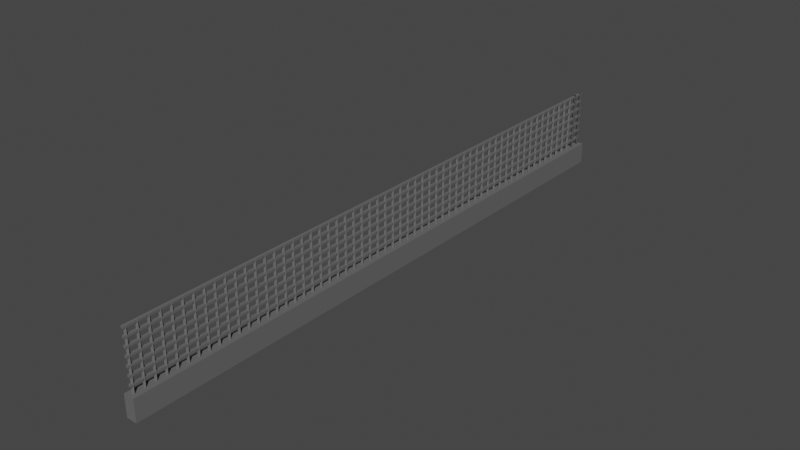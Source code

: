 # Source: kerites.blend  (saved by Blender 3.6.13; exported with 4.5.12 LTS)
import bpy
from mathutils import Matrix  # noqa: F401  (used for matrix-valued properties, if any)

bpy.ops.wm.read_factory_settings(use_empty=True)
scene = bpy.context.scene
scene.name = 'Scene'

# ---- collections
col_collection = bpy.data.collections.new('Collection'); scene.collection.children.link(col_collection)

# ---- materials (node trees are filled in below, after node groups)
mat_anyag = bpy.data.materials.new('Anyag')
mat_anyag.use_transparent_shadow = False
mat_anyag.diffuse_color = (0.1336, 0.1336, 0.1336, 1.0)

# ---- material node trees

# ---- world
world_world = bpy.data.worlds.new('World'); scene.world = world_world
world_world.use_nodes = True; world_world.node_tree.nodes.clear()
_N = world_world.node_tree.nodes; _L = world_world.node_tree.links
n0 = _N.new('ShaderNodeOutputWorld'); n0.name = 'World Output'; n0.location = (300, 300)
n1 = _N.new('ShaderNodeBackground'); n1.name = 'Background'; n1.location = (10, 300)
n1.inputs[0].default_value = (0.05088, 0.05088, 0.05088, 1.0)
_L.new(n1.outputs[0], n0.inputs[0])
n0.is_active_output = True
world_world.color = (0.05088, 0.05088, 0.05088)
world_world.use_sun_shadow = False
world_world.sun_shadow_jitter_overblur = 0.0

# ---- meshes
me_kocka = bpy.data.meshes.new('Kocka')
me_kocka.from_pydata([(-0.5121, -9.817, -0.524), (-0.5121, -9.817, 0.524), (-0.5121, 9.817, -0.524), (-0.5121, 9.817, 0.524), (0.5121, -9.817, -0.524), (0.5121, -9.817, 0.524), (0.5121, 9.817, -0.524), (0.5121, 9.817, 0.524)], [], [(0, 1, 3, 2), (2, 3, 7, 6), (6, 7, 5, 4), (4, 5, 1, 0), (2, 6, 4, 0), (7, 3, 1, 5)])
_uv = me_kocka.uv_layers.new(name='UVMap')
_uv.uv.foreach_set('vector', [0.375, 0.0, 0.625, 0.0, 0.625, 0.25, 0.375, 0.25, 0.375, 0.25, 0.625, 0.25, 0.625, 0.5, 0.375, 0.5, 0.375, 0.5, 0.625, 0.5, 0.625, 0.75, 0.375, 0.75, 0.375, 0.75, 0.625, 0.75, 0.625, 1.0, 0.375, 1.0, 0.125, 0.5, 0.375, 0.5, 0.375, 0.75, 0.125, 0.75, 0.625, 0.5, 0.875, 0.5, 0.875, 0.75, 0.625, 0.75])
me_kocka.materials.append(mat_anyag)
me_kocka.update()
me_kocka_002 = bpy.data.meshes.new('Kocka.002')
me_kocka_002.from_pydata([(-0.09934, -0.1213, -0.3016), (-0.09934, -0.1213, 0.3016), (-0.09934, 0.1213, -0.3016), (-0.09934, 0.1213, 0.3016), (0.09934, -0.1213, -0.3016), (0.09934, -0.1213, 0.3016), (0.09934, 0.1213, -0.3016), (0.09934, 0.1213, 0.3016)], [], [(0, 1, 3, 2), (2, 3, 7, 6), (6, 7, 5, 4), (4, 5, 1, 0), (2, 6, 4, 0), (7, 3, 1, 5)])
_uv = me_kocka_002.uv_layers.new(name='UVMap')
_uv.uv.foreach_set('vector', [0.375, 0.0, 0.625, 0.0, 0.625, 0.25, 0.375, 0.25, 0.375, 0.25, 0.625, 0.25, 0.625, 0.5, 0.375, 0.5, 0.375, 0.5, 0.625, 0.5, 0.625, 0.75, 0.375, 0.75, 0.375, 0.75, 0.625, 0.75, 0.625, 1.0, 0.375, 1.0, 0.125, 0.5, 0.375, 0.5, 0.375, 0.75, 0.125, 0.75, 0.625, 0.5, 0.875, 0.5, 0.875, 0.75, 0.625, 0.75])
me_kocka_002.materials.append(mat_anyag)
me_kocka_002.update()
me_kocka_006 = bpy.data.meshes.new('Kocka.006')
me_kocka_006.from_pydata([(-0.09934, -0.1213, -0.3016), (-0.09934, -0.1213, 0.3016), (-0.09934, 0.1213, -0.3016), (-0.09934, 0.1213, 0.3016), (0.09934, -0.1213, -0.3016), (0.09934, -0.1213, 0.3016), (0.09934, 0.1213, -0.3016), (0.09934, 0.1213, 0.3016)], [], [(0, 1, 3, 2), (2, 3, 7, 6), (6, 7, 5, 4), (4, 5, 1, 0), (2, 6, 4, 0), (7, 3, 1, 5)])
_uv = me_kocka_006.uv_layers.new(name='UVMap')
_uv.uv.foreach_set('vector', [0.375, 0.0, 0.625, 0.0, 0.625, 0.25, 0.375, 0.25, 0.375, 0.25, 0.625, 0.25, 0.625, 0.5, 0.375, 0.5, 0.375, 0.5, 0.625, 0.5, 0.625, 0.75, 0.375, 0.75, 0.375, 0.75, 0.625, 0.75, 0.625, 1.0, 0.375, 1.0, 0.125, 0.5, 0.375, 0.5, 0.375, 0.75, 0.125, 0.75, 0.625, 0.5, 0.875, 0.5, 0.875, 0.75, 0.625, 0.75])
me_kocka_006.materials.append(mat_anyag)
me_kocka_006.update()
me_kocka_007 = bpy.data.meshes.new('Kocka.007')
me_kocka_007.from_pydata([(-0.09934, -0.1213, -0.3016), (-0.09934, -0.1213, 0.3016), (-0.09934, 0.1213, -0.3016), (-0.09934, 0.1213, 0.3016), (0.09934, -0.1213, -0.3016), (0.09934, -0.1213, 0.3016), (0.09934, 0.1213, -0.3016), (0.09934, 0.1213, 0.3016)], [], [(0, 1, 3, 2), (2, 3, 7, 6), (6, 7, 5, 4), (4, 5, 1, 0), (2, 6, 4, 0), (7, 3, 1, 5)])
_uv = me_kocka_007.uv_layers.new(name='UVMap')
_uv.uv.foreach_set('vector', [0.375, 0.0, 0.625, 0.0, 0.625, 0.25, 0.375, 0.25, 0.375, 0.25, 0.625, 0.25, 0.625, 0.5, 0.375, 0.5, 0.375, 0.5, 0.625, 0.5, 0.625, 0.75, 0.375, 0.75, 0.375, 0.75, 0.625, 0.75, 0.625, 1.0, 0.375, 1.0, 0.125, 0.5, 0.375, 0.5, 0.375, 0.75, 0.125, 0.75, 0.625, 0.5, 0.875, 0.5, 0.875, 0.75, 0.625, 0.75])
me_kocka_007.materials.append(mat_anyag)
me_kocka_007.update()
me_kocka_008 = bpy.data.meshes.new('Kocka.008')
me_kocka_008.from_pydata([(-0.09934, -0.1213, -0.3016), (-0.09934, -0.1213, 0.3016), (-0.09934, 0.1213, -0.3016), (-0.09934, 0.1213, 0.3016), (0.09934, -0.1213, -0.3016), (0.09934, -0.1213, 0.3016), (0.09934, 0.1213, -0.3016), (0.09934, 0.1213, 0.3016)], [], [(0, 1, 3, 2), (2, 3, 7, 6), (6, 7, 5, 4), (4, 5, 1, 0), (2, 6, 4, 0), (7, 3, 1, 5)])
_uv = me_kocka_008.uv_layers.new(name='UVMap')
_uv.uv.foreach_set('vector', [0.375, 0.0, 0.625, 0.0, 0.625, 0.25, 0.375, 0.25, 0.375, 0.25, 0.625, 0.25, 0.625, 0.5, 0.375, 0.5, 0.375, 0.5, 0.625, 0.5, 0.625, 0.75, 0.375, 0.75, 0.375, 0.75, 0.625, 0.75, 0.625, 1.0, 0.375, 1.0, 0.125, 0.5, 0.375, 0.5, 0.375, 0.75, 0.125, 0.75, 0.625, 0.5, 0.875, 0.5, 0.875, 0.75, 0.625, 0.75])
me_kocka_008.materials.append(mat_anyag)
me_kocka_008.update()
me_kocka_010 = bpy.data.meshes.new('Kocka.010')
me_kocka_010.from_pydata([(-0.09934, -0.1213, -0.3016), (-0.09934, -0.1213, 0.3016), (-0.09934, 0.1213, -0.3016), (-0.09934, 0.1213, 0.3016), (0.09934, -0.1213, -0.3016), (0.09934, -0.1213, 0.3016), (0.09934, 0.1213, -0.3016), (0.09934, 0.1213, 0.3016)], [], [(0, 1, 3, 2), (2, 3, 7, 6), (6, 7, 5, 4), (4, 5, 1, 0), (2, 6, 4, 0), (7, 3, 1, 5)])
_uv = me_kocka_010.uv_layers.new(name='UVMap')
_uv.uv.foreach_set('vector', [0.375, 0.0, 0.625, 0.0, 0.625, 0.25, 0.375, 0.25, 0.375, 0.25, 0.625, 0.25, 0.625, 0.5, 0.375, 0.5, 0.375, 0.5, 0.625, 0.5, 0.625, 0.75, 0.375, 0.75, 0.375, 0.75, 0.625, 0.75, 0.625, 1.0, 0.375, 1.0, 0.125, 0.5, 0.375, 0.5, 0.375, 0.75, 0.125, 0.75, 0.625, 0.5, 0.875, 0.5, 0.875, 0.75, 0.625, 0.75])
me_kocka_010.materials.append(mat_anyag)
me_kocka_010.update()
me_kocka_011 = bpy.data.meshes.new('Kocka.011')
me_kocka_011.from_pydata([(-0.09934, -0.1213, -0.3016), (-0.09934, -0.1213, 0.3016), (-0.09934, 0.1213, -0.3016), (-0.09934, 0.1213, 0.3016), (0.09934, -0.1213, -0.3016), (0.09934, -0.1213, 0.3016), (0.09934, 0.1213, -0.3016), (0.09934, 0.1213, 0.3016)], [], [(0, 1, 3, 2), (2, 3, 7, 6), (6, 7, 5, 4), (4, 5, 1, 0), (2, 6, 4, 0), (7, 3, 1, 5)])
_uv = me_kocka_011.uv_layers.new(name='UVMap')
_uv.uv.foreach_set('vector', [0.375, 0.0, 0.625, 0.0, 0.625, 0.25, 0.375, 0.25, 0.375, 0.25, 0.625, 0.25, 0.625, 0.5, 0.375, 0.5, 0.375, 0.5, 0.625, 0.5, 0.625, 0.75, 0.375, 0.75, 0.375, 0.75, 0.625, 0.75, 0.625, 1.0, 0.375, 1.0, 0.125, 0.5, 0.375, 0.5, 0.375, 0.75, 0.125, 0.75, 0.625, 0.5, 0.875, 0.5, 0.875, 0.75, 0.625, 0.75])
me_kocka_011.materials.append(mat_anyag)
me_kocka_011.update()
me_kocka_012 = bpy.data.meshes.new('Kocka.012')
me_kocka_012.from_pydata([(-0.09934, -0.1213, -0.3016), (-0.09934, -0.1213, 0.3016), (-0.09934, 0.1213, -0.3016), (-0.09934, 0.1213, 0.3016), (0.09934, -0.1213, -0.3016), (0.09934, -0.1213, 0.3016), (0.09934, 0.1213, -0.3016), (0.09934, 0.1213, 0.3016)], [], [(0, 1, 3, 2), (2, 3, 7, 6), (6, 7, 5, 4), (4, 5, 1, 0), (2, 6, 4, 0), (7, 3, 1, 5)])
_uv = me_kocka_012.uv_layers.new(name='UVMap')
_uv.uv.foreach_set('vector', [0.375, 0.0, 0.625, 0.0, 0.625, 0.25, 0.375, 0.25, 0.375, 0.25, 0.625, 0.25, 0.625, 0.5, 0.375, 0.5, 0.375, 0.5, 0.625, 0.5, 0.625, 0.75, 0.375, 0.75, 0.375, 0.75, 0.625, 0.75, 0.625, 1.0, 0.375, 1.0, 0.125, 0.5, 0.375, 0.5, 0.375, 0.75, 0.125, 0.75, 0.625, 0.5, 0.875, 0.5, 0.875, 0.75, 0.625, 0.75])
me_kocka_012.materials.append(mat_anyag)
me_kocka_012.update()
me_kocka_013 = bpy.data.meshes.new('Kocka.013')
me_kocka_013.from_pydata([(-0.09934, -0.1213, -0.3016), (-0.09934, -0.1213, 0.3016), (-0.09934, 0.1213, -0.3016), (-0.09934, 0.1213, 0.3016), (0.09934, -0.1213, -0.3016), (0.09934, -0.1213, 0.3016), (0.09934, 0.1213, -0.3016), (0.09934, 0.1213, 0.3016)], [], [(0, 1, 3, 2), (2, 3, 7, 6), (6, 7, 5, 4), (4, 5, 1, 0), (2, 6, 4, 0), (7, 3, 1, 5)])
_uv = me_kocka_013.uv_layers.new(name='UVMap')
_uv.uv.foreach_set('vector', [0.375, 0.0, 0.625, 0.0, 0.625, 0.25, 0.375, 0.25, 0.375, 0.25, 0.625, 0.25, 0.625, 0.5, 0.375, 0.5, 0.375, 0.5, 0.625, 0.5, 0.625, 0.75, 0.375, 0.75, 0.375, 0.75, 0.625, 0.75, 0.625, 1.0, 0.375, 1.0, 0.125, 0.5, 0.375, 0.5, 0.375, 0.75, 0.125, 0.75, 0.625, 0.5, 0.875, 0.5, 0.875, 0.75, 0.625, 0.75])
me_kocka_013.materials.append(mat_anyag)
me_kocka_013.update()
me_kocka_014 = bpy.data.meshes.new('Kocka.014')
me_kocka_014.from_pydata([(-0.09934, -0.1213, -0.3016), (-0.09934, -0.1213, 0.3016), (-0.09934, 0.1213, -0.3016), (-0.09934, 0.1213, 0.3016), (0.09934, -0.1213, -0.3016), (0.09934, -0.1213, 0.3016), (0.09934, 0.1213, -0.3016), (0.09934, 0.1213, 0.3016)], [], [(0, 1, 3, 2), (2, 3, 7, 6), (6, 7, 5, 4), (4, 5, 1, 0), (2, 6, 4, 0), (7, 3, 1, 5)])
_uv = me_kocka_014.uv_layers.new(name='UVMap')
_uv.uv.foreach_set('vector', [0.375, 0.0, 0.625, 0.0, 0.625, 0.25, 0.375, 0.25, 0.375, 0.25, 0.625, 0.25, 0.625, 0.5, 0.375, 0.5, 0.375, 0.5, 0.625, 0.5, 0.625, 0.75, 0.375, 0.75, 0.375, 0.75, 0.625, 0.75, 0.625, 1.0, 0.375, 1.0, 0.125, 0.5, 0.375, 0.5, 0.375, 0.75, 0.125, 0.75, 0.625, 0.5, 0.875, 0.5, 0.875, 0.75, 0.625, 0.75])
me_kocka_014.materials.append(mat_anyag)
me_kocka_014.update()
me_kocka_015 = bpy.data.meshes.new('Kocka.015')
me_kocka_015.from_pydata([(-0.09934, -0.1213, -0.3016), (-0.09934, -0.1213, 0.3016), (-0.09934, 0.1213, -0.3016), (-0.09934, 0.1213, 0.3016), (0.09934, -0.1213, -0.3016), (0.09934, -0.1213, 0.3016), (0.09934, 0.1213, -0.3016), (0.09934, 0.1213, 0.3016)], [], [(0, 1, 3, 2), (2, 3, 7, 6), (6, 7, 5, 4), (4, 5, 1, 0), (2, 6, 4, 0), (7, 3, 1, 5)])
_uv = me_kocka_015.uv_layers.new(name='UVMap')
_uv.uv.foreach_set('vector', [0.375, 0.0, 0.625, 0.0, 0.625, 0.25, 0.375, 0.25, 0.375, 0.25, 0.625, 0.25, 0.625, 0.5, 0.375, 0.5, 0.375, 0.5, 0.625, 0.5, 0.625, 0.75, 0.375, 0.75, 0.375, 0.75, 0.625, 0.75, 0.625, 1.0, 0.375, 1.0, 0.125, 0.5, 0.375, 0.5, 0.375, 0.75, 0.125, 0.75, 0.625, 0.5, 0.875, 0.5, 0.875, 0.75, 0.625, 0.75])
me_kocka_015.materials.append(mat_anyag)
me_kocka_015.update()
me_kocka_016 = bpy.data.meshes.new('Kocka.016')
me_kocka_016.from_pydata([(-0.09934, -0.1213, -0.3016), (-0.09934, -0.1213, 0.3016), (-0.09934, 0.1213, -0.3016), (-0.09934, 0.1213, 0.3016), (0.09934, -0.1213, -0.3016), (0.09934, -0.1213, 0.3016), (0.09934, 0.1213, -0.3016), (0.09934, 0.1213, 0.3016)], [], [(0, 1, 3, 2), (2, 3, 7, 6), (6, 7, 5, 4), (4, 5, 1, 0), (2, 6, 4, 0), (7, 3, 1, 5)])
_uv = me_kocka_016.uv_layers.new(name='UVMap')
_uv.uv.foreach_set('vector', [0.375, 0.0, 0.625, 0.0, 0.625, 0.25, 0.375, 0.25, 0.375, 0.25, 0.625, 0.25, 0.625, 0.5, 0.375, 0.5, 0.375, 0.5, 0.625, 0.5, 0.625, 0.75, 0.375, 0.75, 0.375, 0.75, 0.625, 0.75, 0.625, 1.0, 0.375, 1.0, 0.125, 0.5, 0.375, 0.5, 0.375, 0.75, 0.125, 0.75, 0.625, 0.5, 0.875, 0.5, 0.875, 0.75, 0.625, 0.75])
me_kocka_016.materials.append(mat_anyag)
me_kocka_016.update()
me_kocka_017 = bpy.data.meshes.new('Kocka.017')
me_kocka_017.from_pydata([(-0.09934, -0.1213, -0.3016), (-0.09934, -0.1213, 0.3016), (-0.09934, 0.1213, -0.3016), (-0.09934, 0.1213, 0.3016), (0.09934, -0.1213, -0.3016), (0.09934, -0.1213, 0.3016), (0.09934, 0.1213, -0.3016), (0.09934, 0.1213, 0.3016)], [], [(0, 1, 3, 2), (2, 3, 7, 6), (6, 7, 5, 4), (4, 5, 1, 0), (2, 6, 4, 0), (7, 3, 1, 5)])
_uv = me_kocka_017.uv_layers.new(name='UVMap')
_uv.uv.foreach_set('vector', [0.375, 0.0, 0.625, 0.0, 0.625, 0.25, 0.375, 0.25, 0.375, 0.25, 0.625, 0.25, 0.625, 0.5, 0.375, 0.5, 0.375, 0.5, 0.625, 0.5, 0.625, 0.75, 0.375, 0.75, 0.375, 0.75, 0.625, 0.75, 0.625, 1.0, 0.375, 1.0, 0.125, 0.5, 0.375, 0.5, 0.375, 0.75, 0.125, 0.75, 0.625, 0.5, 0.875, 0.5, 0.875, 0.75, 0.625, 0.75])
me_kocka_017.materials.append(mat_anyag)
me_kocka_017.update()
me_kocka_018 = bpy.data.meshes.new('Kocka.018')
me_kocka_018.from_pydata([(-0.09934, -0.1213, -0.3016), (-0.09934, -0.1213, 0.3016), (-0.09934, 0.1213, -0.3016), (-0.09934, 0.1213, 0.3016), (0.09934, -0.1213, -0.3016), (0.09934, -0.1213, 0.3016), (0.09934, 0.1213, -0.3016), (0.09934, 0.1213, 0.3016)], [], [(0, 1, 3, 2), (2, 3, 7, 6), (6, 7, 5, 4), (4, 5, 1, 0), (2, 6, 4, 0), (7, 3, 1, 5)])
_uv = me_kocka_018.uv_layers.new(name='UVMap')
_uv.uv.foreach_set('vector', [0.375, 0.0, 0.625, 0.0, 0.625, 0.25, 0.375, 0.25, 0.375, 0.25, 0.625, 0.25, 0.625, 0.5, 0.375, 0.5, 0.375, 0.5, 0.625, 0.5, 0.625, 0.75, 0.375, 0.75, 0.375, 0.75, 0.625, 0.75, 0.625, 1.0, 0.375, 1.0, 0.125, 0.5, 0.375, 0.5, 0.375, 0.75, 0.125, 0.75, 0.625, 0.5, 0.875, 0.5, 0.875, 0.75, 0.625, 0.75])
me_kocka_018.materials.append(mat_anyag)
me_kocka_018.update()
me_kocka_019 = bpy.data.meshes.new('Kocka.019')
me_kocka_019.from_pydata([(-0.09934, -0.1213, -0.3016), (-0.09934, -0.1213, 0.3016), (-0.09934, 0.1213, -0.3016), (-0.09934, 0.1213, 0.3016), (0.09934, -0.1213, -0.3016), (0.09934, -0.1213, 0.3016), (0.09934, 0.1213, -0.3016), (0.09934, 0.1213, 0.3016)], [], [(0, 1, 3, 2), (2, 3, 7, 6), (6, 7, 5, 4), (4, 5, 1, 0), (2, 6, 4, 0), (7, 3, 1, 5)])
_uv = me_kocka_019.uv_layers.new(name='UVMap')
_uv.uv.foreach_set('vector', [0.375, 0.0, 0.625, 0.0, 0.625, 0.25, 0.375, 0.25, 0.375, 0.25, 0.625, 0.25, 0.625, 0.5, 0.375, 0.5, 0.375, 0.5, 0.625, 0.5, 0.625, 0.75, 0.375, 0.75, 0.375, 0.75, 0.625, 0.75, 0.625, 1.0, 0.375, 1.0, 0.125, 0.5, 0.375, 0.5, 0.375, 0.75, 0.125, 0.75, 0.625, 0.5, 0.875, 0.5, 0.875, 0.75, 0.625, 0.75])
me_kocka_019.materials.append(mat_anyag)
me_kocka_019.update()
me_kocka_020 = bpy.data.meshes.new('Kocka.020')
me_kocka_020.from_pydata([(-0.09934, -0.1213, -0.3016), (-0.09934, -0.1213, 0.3016), (-0.09934, 0.1213, -0.3016), (-0.09934, 0.1213, 0.3016), (0.09934, -0.1213, -0.3016), (0.09934, -0.1213, 0.3016), (0.09934, 0.1213, -0.3016), (0.09934, 0.1213, 0.3016)], [], [(0, 1, 3, 2), (2, 3, 7, 6), (6, 7, 5, 4), (4, 5, 1, 0), (2, 6, 4, 0), (7, 3, 1, 5)])
_uv = me_kocka_020.uv_layers.new(name='UVMap')
_uv.uv.foreach_set('vector', [0.375, 0.0, 0.625, 0.0, 0.625, 0.25, 0.375, 0.25, 0.375, 0.25, 0.625, 0.25, 0.625, 0.5, 0.375, 0.5, 0.375, 0.5, 0.625, 0.5, 0.625, 0.75, 0.375, 0.75, 0.375, 0.75, 0.625, 0.75, 0.625, 1.0, 0.375, 1.0, 0.125, 0.5, 0.375, 0.5, 0.375, 0.75, 0.125, 0.75, 0.625, 0.5, 0.875, 0.5, 0.875, 0.75, 0.625, 0.75])
me_kocka_020.materials.append(mat_anyag)
me_kocka_020.update()
me_kocka_021 = bpy.data.meshes.new('Kocka.021')
me_kocka_021.from_pydata([(-0.09934, -0.1213, -0.3016), (-0.09934, -0.1213, 0.3016), (-0.09934, 0.1213, -0.3016), (-0.09934, 0.1213, 0.3016), (0.09934, -0.1213, -0.3016), (0.09934, -0.1213, 0.3016), (0.09934, 0.1213, -0.3016), (0.09934, 0.1213, 0.3016)], [], [(0, 1, 3, 2), (2, 3, 7, 6), (6, 7, 5, 4), (4, 5, 1, 0), (2, 6, 4, 0), (7, 3, 1, 5)])
_uv = me_kocka_021.uv_layers.new(name='UVMap')
_uv.uv.foreach_set('vector', [0.375, 0.0, 0.625, 0.0, 0.625, 0.25, 0.375, 0.25, 0.375, 0.25, 0.625, 0.25, 0.625, 0.5, 0.375, 0.5, 0.375, 0.5, 0.625, 0.5, 0.625, 0.75, 0.375, 0.75, 0.375, 0.75, 0.625, 0.75, 0.625, 1.0, 0.375, 1.0, 0.125, 0.5, 0.375, 0.5, 0.375, 0.75, 0.125, 0.75, 0.625, 0.5, 0.875, 0.5, 0.875, 0.75, 0.625, 0.75])
me_kocka_021.materials.append(mat_anyag)
me_kocka_021.update()
me_kocka_022 = bpy.data.meshes.new('Kocka.022')
me_kocka_022.from_pydata([(-0.09934, -0.1213, -0.3016), (-0.09934, -0.1213, 0.3016), (-0.09934, 0.1213, -0.3016), (-0.09934, 0.1213, 0.3016), (0.09934, -0.1213, -0.3016), (0.09934, -0.1213, 0.3016), (0.09934, 0.1213, -0.3016), (0.09934, 0.1213, 0.3016)], [], [(0, 1, 3, 2), (2, 3, 7, 6), (6, 7, 5, 4), (4, 5, 1, 0), (2, 6, 4, 0), (7, 3, 1, 5)])
_uv = me_kocka_022.uv_layers.new(name='UVMap')
_uv.uv.foreach_set('vector', [0.375, 0.0, 0.625, 0.0, 0.625, 0.25, 0.375, 0.25, 0.375, 0.25, 0.625, 0.25, 0.625, 0.5, 0.375, 0.5, 0.375, 0.5, 0.625, 0.5, 0.625, 0.75, 0.375, 0.75, 0.375, 0.75, 0.625, 0.75, 0.625, 1.0, 0.375, 1.0, 0.125, 0.5, 0.375, 0.5, 0.375, 0.75, 0.125, 0.75, 0.625, 0.5, 0.875, 0.5, 0.875, 0.75, 0.625, 0.75])
me_kocka_022.materials.append(mat_anyag)
me_kocka_022.update()
me_kocka_023 = bpy.data.meshes.new('Kocka.023')
me_kocka_023.from_pydata([(-0.09934, -0.1213, -0.3016), (-0.09934, -0.1213, 0.3016), (-0.09934, 0.1213, -0.3016), (-0.09934, 0.1213, 0.3016), (0.09934, -0.1213, -0.3016), (0.09934, -0.1213, 0.3016), (0.09934, 0.1213, -0.3016), (0.09934, 0.1213, 0.3016)], [], [(0, 1, 3, 2), (2, 3, 7, 6), (6, 7, 5, 4), (4, 5, 1, 0), (2, 6, 4, 0), (7, 3, 1, 5)])
_uv = me_kocka_023.uv_layers.new(name='UVMap')
_uv.uv.foreach_set('vector', [0.375, 0.0, 0.625, 0.0, 0.625, 0.25, 0.375, 0.25, 0.375, 0.25, 0.625, 0.25, 0.625, 0.5, 0.375, 0.5, 0.375, 0.5, 0.625, 0.5, 0.625, 0.75, 0.375, 0.75, 0.375, 0.75, 0.625, 0.75, 0.625, 1.0, 0.375, 1.0, 0.125, 0.5, 0.375, 0.5, 0.375, 0.75, 0.125, 0.75, 0.625, 0.5, 0.875, 0.5, 0.875, 0.75, 0.625, 0.75])
me_kocka_023.materials.append(mat_anyag)
me_kocka_023.update()
me_kocka_024 = bpy.data.meshes.new('Kocka.024')
me_kocka_024.from_pydata([(-0.09934, -0.1213, -0.3016), (-0.09934, -0.1213, 0.3016), (-0.09934, 0.1213, -0.3016), (-0.09934, 0.1213, 0.3016), (0.09934, -0.1213, -0.3016), (0.09934, -0.1213, 0.3016), (0.09934, 0.1213, -0.3016), (0.09934, 0.1213, 0.3016)], [], [(0, 1, 3, 2), (2, 3, 7, 6), (6, 7, 5, 4), (4, 5, 1, 0), (2, 6, 4, 0), (7, 3, 1, 5)])
_uv = me_kocka_024.uv_layers.new(name='UVMap')
_uv.uv.foreach_set('vector', [0.375, 0.0, 0.625, 0.0, 0.625, 0.25, 0.375, 0.25, 0.375, 0.25, 0.625, 0.25, 0.625, 0.5, 0.375, 0.5, 0.375, 0.5, 0.625, 0.5, 0.625, 0.75, 0.375, 0.75, 0.375, 0.75, 0.625, 0.75, 0.625, 1.0, 0.375, 1.0, 0.125, 0.5, 0.375, 0.5, 0.375, 0.75, 0.125, 0.75, 0.625, 0.5, 0.875, 0.5, 0.875, 0.75, 0.625, 0.75])
me_kocka_024.materials.append(mat_anyag)
me_kocka_024.update()
me_kocka_025 = bpy.data.meshes.new('Kocka.025')
me_kocka_025.from_pydata([(-0.09934, -0.1213, -0.3016), (-0.09934, -0.1213, 0.3016), (-0.09934, 0.1213, -0.3016), (-0.09934, 0.1213, 0.3016), (0.09934, -0.1213, -0.3016), (0.09934, -0.1213, 0.3016), (0.09934, 0.1213, -0.3016), (0.09934, 0.1213, 0.3016)], [], [(0, 1, 3, 2), (2, 3, 7, 6), (6, 7, 5, 4), (4, 5, 1, 0), (2, 6, 4, 0), (7, 3, 1, 5)])
_uv = me_kocka_025.uv_layers.new(name='UVMap')
_uv.uv.foreach_set('vector', [0.375, 0.0, 0.625, 0.0, 0.625, 0.25, 0.375, 0.25, 0.375, 0.25, 0.625, 0.25, 0.625, 0.5, 0.375, 0.5, 0.375, 0.5, 0.625, 0.5, 0.625, 0.75, 0.375, 0.75, 0.375, 0.75, 0.625, 0.75, 0.625, 1.0, 0.375, 1.0, 0.125, 0.5, 0.375, 0.5, 0.375, 0.75, 0.125, 0.75, 0.625, 0.5, 0.875, 0.5, 0.875, 0.75, 0.625, 0.75])
me_kocka_025.materials.append(mat_anyag)
me_kocka_025.update()
me_kocka_026 = bpy.data.meshes.new('Kocka.026')
me_kocka_026.from_pydata([(-0.09934, -0.1213, -0.3016), (-0.09934, -0.1213, 0.3016), (-0.09934, 0.1213, -0.3016), (-0.09934, 0.1213, 0.3016), (0.09934, -0.1213, -0.3016), (0.09934, -0.1213, 0.3016), (0.09934, 0.1213, -0.3016), (0.09934, 0.1213, 0.3016)], [], [(0, 1, 3, 2), (2, 3, 7, 6), (6, 7, 5, 4), (4, 5, 1, 0), (2, 6, 4, 0), (7, 3, 1, 5)])
_uv = me_kocka_026.uv_layers.new(name='UVMap')
_uv.uv.foreach_set('vector', [0.375, 0.0, 0.625, 0.0, 0.625, 0.25, 0.375, 0.25, 0.375, 0.25, 0.625, 0.25, 0.625, 0.5, 0.375, 0.5, 0.375, 0.5, 0.625, 0.5, 0.625, 0.75, 0.375, 0.75, 0.375, 0.75, 0.625, 0.75, 0.625, 1.0, 0.375, 1.0, 0.125, 0.5, 0.375, 0.5, 0.375, 0.75, 0.125, 0.75, 0.625, 0.5, 0.875, 0.5, 0.875, 0.75, 0.625, 0.75])
me_kocka_026.materials.append(mat_anyag)
me_kocka_026.update()
me_kocka_027 = bpy.data.meshes.new('Kocka.027')
me_kocka_027.from_pydata([(-0.09934, -0.1213, -0.3016), (-0.09934, -0.1213, 0.3016), (-0.09934, 0.1213, -0.3016), (-0.09934, 0.1213, 0.3016), (0.09934, -0.1213, -0.3016), (0.09934, -0.1213, 0.3016), (0.09934, 0.1213, -0.3016), (0.09934, 0.1213, 0.3016)], [], [(0, 1, 3, 2), (2, 3, 7, 6), (6, 7, 5, 4), (4, 5, 1, 0), (2, 6, 4, 0), (7, 3, 1, 5)])
_uv = me_kocka_027.uv_layers.new(name='UVMap')
_uv.uv.foreach_set('vector', [0.375, 0.0, 0.625, 0.0, 0.625, 0.25, 0.375, 0.25, 0.375, 0.25, 0.625, 0.25, 0.625, 0.5, 0.375, 0.5, 0.375, 0.5, 0.625, 0.5, 0.625, 0.75, 0.375, 0.75, 0.375, 0.75, 0.625, 0.75, 0.625, 1.0, 0.375, 1.0, 0.125, 0.5, 0.375, 0.5, 0.375, 0.75, 0.125, 0.75, 0.625, 0.5, 0.875, 0.5, 0.875, 0.75, 0.625, 0.75])
me_kocka_027.materials.append(mat_anyag)
me_kocka_027.update()
me_kocka_028 = bpy.data.meshes.new('Kocka.028')
me_kocka_028.from_pydata([(-0.09934, -0.1213, -0.3016), (-0.09934, -0.1213, 0.3016), (-0.09934, 0.1213, -0.3016), (-0.09934, 0.1213, 0.3016), (0.09934, -0.1213, -0.3016), (0.09934, -0.1213, 0.3016), (0.09934, 0.1213, -0.3016), (0.09934, 0.1213, 0.3016)], [], [(0, 1, 3, 2), (2, 3, 7, 6), (6, 7, 5, 4), (4, 5, 1, 0), (2, 6, 4, 0), (7, 3, 1, 5)])
_uv = me_kocka_028.uv_layers.new(name='UVMap')
_uv.uv.foreach_set('vector', [0.375, 0.0, 0.625, 0.0, 0.625, 0.25, 0.375, 0.25, 0.375, 0.25, 0.625, 0.25, 0.625, 0.5, 0.375, 0.5, 0.375, 0.5, 0.625, 0.5, 0.625, 0.75, 0.375, 0.75, 0.375, 0.75, 0.625, 0.75, 0.625, 1.0, 0.375, 1.0, 0.125, 0.5, 0.375, 0.5, 0.375, 0.75, 0.125, 0.75, 0.625, 0.5, 0.875, 0.5, 0.875, 0.75, 0.625, 0.75])
me_kocka_028.materials.append(mat_anyag)
me_kocka_028.update()
me_kocka_029 = bpy.data.meshes.new('Kocka.029')
me_kocka_029.from_pydata([(-0.09934, -0.1213, -0.3016), (-0.09934, -0.1213, 0.3016), (-0.09934, 0.1213, -0.3016), (-0.09934, 0.1213, 0.3016), (0.09934, -0.1213, -0.3016), (0.09934, -0.1213, 0.3016), (0.09934, 0.1213, -0.3016), (0.09934, 0.1213, 0.3016)], [], [(0, 1, 3, 2), (2, 3, 7, 6), (6, 7, 5, 4), (4, 5, 1, 0), (2, 6, 4, 0), (7, 3, 1, 5)])
_uv = me_kocka_029.uv_layers.new(name='UVMap')
_uv.uv.foreach_set('vector', [0.375, 0.0, 0.625, 0.0, 0.625, 0.25, 0.375, 0.25, 0.375, 0.25, 0.625, 0.25, 0.625, 0.5, 0.375, 0.5, 0.375, 0.5, 0.625, 0.5, 0.625, 0.75, 0.375, 0.75, 0.375, 0.75, 0.625, 0.75, 0.625, 1.0, 0.375, 1.0, 0.125, 0.5, 0.375, 0.5, 0.375, 0.75, 0.125, 0.75, 0.625, 0.5, 0.875, 0.5, 0.875, 0.75, 0.625, 0.75])
me_kocka_029.materials.append(mat_anyag)
me_kocka_029.update()
me_kocka_031 = bpy.data.meshes.new('Kocka.031')
me_kocka_031.from_pydata([(-0.09934, -0.1213, -0.3016), (-0.09934, -0.1213, 0.3016), (-0.09934, 0.1213, -0.3016), (-0.09934, 0.1213, 0.3016), (0.09934, -0.1213, -0.3016), (0.09934, -0.1213, 0.3016), (0.09934, 0.1213, -0.3016), (0.09934, 0.1213, 0.3016)], [], [(0, 1, 3, 2), (2, 3, 7, 6), (6, 7, 5, 4), (4, 5, 1, 0), (2, 6, 4, 0), (7, 3, 1, 5)])
_uv = me_kocka_031.uv_layers.new(name='UVMap')
_uv.uv.foreach_set('vector', [0.375, 0.0, 0.625, 0.0, 0.625, 0.25, 0.375, 0.25, 0.375, 0.25, 0.625, 0.25, 0.625, 0.5, 0.375, 0.5, 0.375, 0.5, 0.625, 0.5, 0.625, 0.75, 0.375, 0.75, 0.375, 0.75, 0.625, 0.75, 0.625, 1.0, 0.375, 1.0, 0.125, 0.5, 0.375, 0.5, 0.375, 0.75, 0.125, 0.75, 0.625, 0.5, 0.875, 0.5, 0.875, 0.75, 0.625, 0.75])
me_kocka_031.materials.append(mat_anyag)
me_kocka_031.update()
me_kocka_032 = bpy.data.meshes.new('Kocka.032')
me_kocka_032.from_pydata([(-0.09934, -0.1213, -0.3016), (-0.09934, -0.1213, 0.3016), (-0.09934, 0.1213, -0.3016), (-0.09934, 0.1213, 0.3016), (0.09934, -0.1213, -0.3016), (0.09934, -0.1213, 0.3016), (0.09934, 0.1213, -0.3016), (0.09934, 0.1213, 0.3016)], [], [(0, 1, 3, 2), (2, 3, 7, 6), (6, 7, 5, 4), (4, 5, 1, 0), (2, 6, 4, 0), (7, 3, 1, 5)])
_uv = me_kocka_032.uv_layers.new(name='UVMap')
_uv.uv.foreach_set('vector', [0.375, 0.0, 0.625, 0.0, 0.625, 0.25, 0.375, 0.25, 0.375, 0.25, 0.625, 0.25, 0.625, 0.5, 0.375, 0.5, 0.375, 0.5, 0.625, 0.5, 0.625, 0.75, 0.375, 0.75, 0.375, 0.75, 0.625, 0.75, 0.625, 1.0, 0.375, 1.0, 0.125, 0.5, 0.375, 0.5, 0.375, 0.75, 0.125, 0.75, 0.625, 0.5, 0.875, 0.5, 0.875, 0.75, 0.625, 0.75])
me_kocka_032.materials.append(mat_anyag)
me_kocka_032.update()
me_kocka_033 = bpy.data.meshes.new('Kocka.033')
me_kocka_033.from_pydata([(-0.09934, -0.1213, -0.3016), (-0.09934, -0.1213, 0.3016), (-0.09934, 0.1213, -0.3016), (-0.09934, 0.1213, 0.3016), (0.09934, -0.1213, -0.3016), (0.09934, -0.1213, 0.3016), (0.09934, 0.1213, -0.3016), (0.09934, 0.1213, 0.3016)], [], [(0, 1, 3, 2), (2, 3, 7, 6), (6, 7, 5, 4), (4, 5, 1, 0), (2, 6, 4, 0), (7, 3, 1, 5)])
_uv = me_kocka_033.uv_layers.new(name='UVMap')
_uv.uv.foreach_set('vector', [0.375, 0.0, 0.625, 0.0, 0.625, 0.25, 0.375, 0.25, 0.375, 0.25, 0.625, 0.25, 0.625, 0.5, 0.375, 0.5, 0.375, 0.5, 0.625, 0.5, 0.625, 0.75, 0.375, 0.75, 0.375, 0.75, 0.625, 0.75, 0.625, 1.0, 0.375, 1.0, 0.125, 0.5, 0.375, 0.5, 0.375, 0.75, 0.125, 0.75, 0.625, 0.5, 0.875, 0.5, 0.875, 0.75, 0.625, 0.75])
me_kocka_033.materials.append(mat_anyag)
me_kocka_033.update()
me_kocka_034 = bpy.data.meshes.new('Kocka.034')
me_kocka_034.from_pydata([(-0.09934, -0.1213, -0.3016), (-0.09934, -0.1213, 0.3016), (-0.09934, 0.1213, -0.3016), (-0.09934, 0.1213, 0.3016), (0.09934, -0.1213, -0.3016), (0.09934, -0.1213, 0.3016), (0.09934, 0.1213, -0.3016), (0.09934, 0.1213, 0.3016)], [], [(0, 1, 3, 2), (2, 3, 7, 6), (6, 7, 5, 4), (4, 5, 1, 0), (2, 6, 4, 0), (7, 3, 1, 5)])
_uv = me_kocka_034.uv_layers.new(name='UVMap')
_uv.uv.foreach_set('vector', [0.375, 0.0, 0.625, 0.0, 0.625, 0.25, 0.375, 0.25, 0.375, 0.25, 0.625, 0.25, 0.625, 0.5, 0.375, 0.5, 0.375, 0.5, 0.625, 0.5, 0.625, 0.75, 0.375, 0.75, 0.375, 0.75, 0.625, 0.75, 0.625, 1.0, 0.375, 1.0, 0.125, 0.5, 0.375, 0.5, 0.375, 0.75, 0.125, 0.75, 0.625, 0.5, 0.875, 0.5, 0.875, 0.75, 0.625, 0.75])
me_kocka_034.materials.append(mat_anyag)
me_kocka_034.update()
me_kocka_035 = bpy.data.meshes.new('Kocka.035')
me_kocka_035.from_pydata([(-0.09934, -0.1213, -0.3016), (-0.09934, -0.1213, 0.3016), (-0.09934, 0.1213, -0.3016), (-0.09934, 0.1213, 0.3016), (0.09934, -0.1213, -0.3016), (0.09934, -0.1213, 0.3016), (0.09934, 0.1213, -0.3016), (0.09934, 0.1213, 0.3016)], [], [(0, 1, 3, 2), (2, 3, 7, 6), (6, 7, 5, 4), (4, 5, 1, 0), (2, 6, 4, 0), (7, 3, 1, 5)])
_uv = me_kocka_035.uv_layers.new(name='UVMap')
_uv.uv.foreach_set('vector', [0.375, 0.0, 0.625, 0.0, 0.625, 0.25, 0.375, 0.25, 0.375, 0.25, 0.625, 0.25, 0.625, 0.5, 0.375, 0.5, 0.375, 0.5, 0.625, 0.5, 0.625, 0.75, 0.375, 0.75, 0.375, 0.75, 0.625, 0.75, 0.625, 1.0, 0.375, 1.0, 0.125, 0.5, 0.375, 0.5, 0.375, 0.75, 0.125, 0.75, 0.625, 0.5, 0.875, 0.5, 0.875, 0.75, 0.625, 0.75])
me_kocka_035.materials.append(mat_anyag)
me_kocka_035.update()
me_kocka_036 = bpy.data.meshes.new('Kocka.036')
me_kocka_036.from_pydata([(-0.09934, -0.1213, -0.3016), (-0.09934, -0.1213, 0.3016), (-0.09934, 0.1213, -0.3016), (-0.09934, 0.1213, 0.3016), (0.09934, -0.1213, -0.3016), (0.09934, -0.1213, 0.3016), (0.09934, 0.1213, -0.3016), (0.09934, 0.1213, 0.3016)], [], [(0, 1, 3, 2), (2, 3, 7, 6), (6, 7, 5, 4), (4, 5, 1, 0), (2, 6, 4, 0), (7, 3, 1, 5)])
_uv = me_kocka_036.uv_layers.new(name='UVMap')
_uv.uv.foreach_set('vector', [0.375, 0.0, 0.625, 0.0, 0.625, 0.25, 0.375, 0.25, 0.375, 0.25, 0.625, 0.25, 0.625, 0.5, 0.375, 0.5, 0.375, 0.5, 0.625, 0.5, 0.625, 0.75, 0.375, 0.75, 0.375, 0.75, 0.625, 0.75, 0.625, 1.0, 0.375, 1.0, 0.125, 0.5, 0.375, 0.5, 0.375, 0.75, 0.125, 0.75, 0.625, 0.5, 0.875, 0.5, 0.875, 0.75, 0.625, 0.75])
me_kocka_036.materials.append(mat_anyag)
me_kocka_036.update()
me_kocka_037 = bpy.data.meshes.new('Kocka.037')
me_kocka_037.from_pydata([(-0.09934, -0.1213, -0.3016), (-0.09934, -0.1213, 0.3016), (-0.09934, 0.1213, -0.3016), (-0.09934, 0.1213, 0.3016), (0.09934, -0.1213, -0.3016), (0.09934, -0.1213, 0.3016), (0.09934, 0.1213, -0.3016), (0.09934, 0.1213, 0.3016)], [], [(0, 1, 3, 2), (2, 3, 7, 6), (6, 7, 5, 4), (4, 5, 1, 0), (2, 6, 4, 0), (7, 3, 1, 5)])
_uv = me_kocka_037.uv_layers.new(name='UVMap')
_uv.uv.foreach_set('vector', [0.375, 0.0, 0.625, 0.0, 0.625, 0.25, 0.375, 0.25, 0.375, 0.25, 0.625, 0.25, 0.625, 0.5, 0.375, 0.5, 0.375, 0.5, 0.625, 0.5, 0.625, 0.75, 0.375, 0.75, 0.375, 0.75, 0.625, 0.75, 0.625, 1.0, 0.375, 1.0, 0.125, 0.5, 0.375, 0.5, 0.375, 0.75, 0.125, 0.75, 0.625, 0.5, 0.875, 0.5, 0.875, 0.75, 0.625, 0.75])
me_kocka_037.materials.append(mat_anyag)
me_kocka_037.update()
me_kocka_038 = bpy.data.meshes.new('Kocka.038')
me_kocka_038.from_pydata([(-0.09934, -0.1213, -0.3016), (-0.09934, -0.1213, 0.3016), (-0.09934, 0.1213, -0.3016), (-0.09934, 0.1213, 0.3016), (0.09934, -0.1213, -0.3016), (0.09934, -0.1213, 0.3016), (0.09934, 0.1213, -0.3016), (0.09934, 0.1213, 0.3016)], [], [(0, 1, 3, 2), (2, 3, 7, 6), (6, 7, 5, 4), (4, 5, 1, 0), (2, 6, 4, 0), (7, 3, 1, 5)])
_uv = me_kocka_038.uv_layers.new(name='UVMap')
_uv.uv.foreach_set('vector', [0.375, 0.0, 0.625, 0.0, 0.625, 0.25, 0.375, 0.25, 0.375, 0.25, 0.625, 0.25, 0.625, 0.5, 0.375, 0.5, 0.375, 0.5, 0.625, 0.5, 0.625, 0.75, 0.375, 0.75, 0.375, 0.75, 0.625, 0.75, 0.625, 1.0, 0.375, 1.0, 0.125, 0.5, 0.375, 0.5, 0.375, 0.75, 0.125, 0.75, 0.625, 0.5, 0.875, 0.5, 0.875, 0.75, 0.625, 0.75])
me_kocka_038.materials.append(mat_anyag)
me_kocka_038.update()
me_kocka_039 = bpy.data.meshes.new('Kocka.039')
me_kocka_039.from_pydata([(-0.09934, -0.1213, -0.3016), (-0.09934, -0.1213, 0.3016), (-0.09934, 0.1213, -0.3016), (-0.09934, 0.1213, 0.3016), (0.09934, -0.1213, -0.3016), (0.09934, -0.1213, 0.3016), (0.09934, 0.1213, -0.3016), (0.09934, 0.1213, 0.3016)], [], [(0, 1, 3, 2), (2, 3, 7, 6), (6, 7, 5, 4), (4, 5, 1, 0), (2, 6, 4, 0), (7, 3, 1, 5)])
_uv = me_kocka_039.uv_layers.new(name='UVMap')
_uv.uv.foreach_set('vector', [0.375, 0.0, 0.625, 0.0, 0.625, 0.25, 0.375, 0.25, 0.375, 0.25, 0.625, 0.25, 0.625, 0.5, 0.375, 0.5, 0.375, 0.5, 0.625, 0.5, 0.625, 0.75, 0.375, 0.75, 0.375, 0.75, 0.625, 0.75, 0.625, 1.0, 0.375, 1.0, 0.125, 0.5, 0.375, 0.5, 0.375, 0.75, 0.125, 0.75, 0.625, 0.5, 0.875, 0.5, 0.875, 0.75, 0.625, 0.75])
me_kocka_039.materials.append(mat_anyag)
me_kocka_039.update()
me_kocka_040 = bpy.data.meshes.new('Kocka.040')
me_kocka_040.from_pydata([(-0.09934, -0.1213, -0.3016), (-0.09934, -0.1213, 0.3016), (-0.09934, 0.1213, -0.3016), (-0.09934, 0.1213, 0.3016), (0.09934, -0.1213, -0.3016), (0.09934, -0.1213, 0.3016), (0.09934, 0.1213, -0.3016), (0.09934, 0.1213, 0.3016)], [], [(0, 1, 3, 2), (2, 3, 7, 6), (6, 7, 5, 4), (4, 5, 1, 0), (2, 6, 4, 0), (7, 3, 1, 5)])
_uv = me_kocka_040.uv_layers.new(name='UVMap')
_uv.uv.foreach_set('vector', [0.375, 0.0, 0.625, 0.0, 0.625, 0.25, 0.375, 0.25, 0.375, 0.25, 0.625, 0.25, 0.625, 0.5, 0.375, 0.5, 0.375, 0.5, 0.625, 0.5, 0.625, 0.75, 0.375, 0.75, 0.375, 0.75, 0.625, 0.75, 0.625, 1.0, 0.375, 1.0, 0.125, 0.5, 0.375, 0.5, 0.375, 0.75, 0.125, 0.75, 0.625, 0.5, 0.875, 0.5, 0.875, 0.75, 0.625, 0.75])
me_kocka_040.materials.append(mat_anyag)
me_kocka_040.update()
me_kocka_041 = bpy.data.meshes.new('Kocka.041')
me_kocka_041.from_pydata([(-0.09934, -0.1213, -0.3016), (-0.09934, -0.1213, 0.3016), (-0.09934, 0.1213, -0.3016), (-0.09934, 0.1213, 0.3016), (0.09934, -0.1213, -0.3016), (0.09934, -0.1213, 0.3016), (0.09934, 0.1213, -0.3016), (0.09934, 0.1213, 0.3016)], [], [(0, 1, 3, 2), (2, 3, 7, 6), (6, 7, 5, 4), (4, 5, 1, 0), (2, 6, 4, 0), (7, 3, 1, 5)])
_uv = me_kocka_041.uv_layers.new(name='UVMap')
_uv.uv.foreach_set('vector', [0.375, 0.0, 0.625, 0.0, 0.625, 0.25, 0.375, 0.25, 0.375, 0.25, 0.625, 0.25, 0.625, 0.5, 0.375, 0.5, 0.375, 0.5, 0.625, 0.5, 0.625, 0.75, 0.375, 0.75, 0.375, 0.75, 0.625, 0.75, 0.625, 1.0, 0.375, 1.0, 0.125, 0.5, 0.375, 0.5, 0.375, 0.75, 0.125, 0.75, 0.625, 0.5, 0.875, 0.5, 0.875, 0.75, 0.625, 0.75])
me_kocka_041.materials.append(mat_anyag)
me_kocka_041.update()
me_kocka_042 = bpy.data.meshes.new('Kocka.042')
me_kocka_042.from_pydata([(-0.09934, -0.1213, -0.3016), (-0.09934, -0.1213, 0.3016), (-0.09934, 0.1213, -0.3016), (-0.09934, 0.1213, 0.3016), (0.09934, -0.1213, -0.3016), (0.09934, -0.1213, 0.3016), (0.09934, 0.1213, -0.3016), (0.09934, 0.1213, 0.3016)], [], [(0, 1, 3, 2), (2, 3, 7, 6), (6, 7, 5, 4), (4, 5, 1, 0), (2, 6, 4, 0), (7, 3, 1, 5)])
_uv = me_kocka_042.uv_layers.new(name='UVMap')
_uv.uv.foreach_set('vector', [0.375, 0.0, 0.625, 0.0, 0.625, 0.25, 0.375, 0.25, 0.375, 0.25, 0.625, 0.25, 0.625, 0.5, 0.375, 0.5, 0.375, 0.5, 0.625, 0.5, 0.625, 0.75, 0.375, 0.75, 0.375, 0.75, 0.625, 0.75, 0.625, 1.0, 0.375, 1.0, 0.125, 0.5, 0.375, 0.5, 0.375, 0.75, 0.125, 0.75, 0.625, 0.5, 0.875, 0.5, 0.875, 0.75, 0.625, 0.75])
me_kocka_042.materials.append(mat_anyag)
me_kocka_042.update()
me_kocka_043 = bpy.data.meshes.new('Kocka.043')
me_kocka_043.from_pydata([(-0.09934, -0.1213, -0.3016), (-0.09934, -0.1213, 0.3016), (-0.09934, 0.1213, -0.3016), (-0.09934, 0.1213, 0.3016), (0.09934, -0.1213, -0.3016), (0.09934, -0.1213, 0.3016), (0.09934, 0.1213, -0.3016), (0.09934, 0.1213, 0.3016)], [], [(0, 1, 3, 2), (2, 3, 7, 6), (6, 7, 5, 4), (4, 5, 1, 0), (2, 6, 4, 0), (7, 3, 1, 5)])
_uv = me_kocka_043.uv_layers.new(name='UVMap')
_uv.uv.foreach_set('vector', [0.375, 0.0, 0.625, 0.0, 0.625, 0.25, 0.375, 0.25, 0.375, 0.25, 0.625, 0.25, 0.625, 0.5, 0.375, 0.5, 0.375, 0.5, 0.625, 0.5, 0.625, 0.75, 0.375, 0.75, 0.375, 0.75, 0.625, 0.75, 0.625, 1.0, 0.375, 1.0, 0.125, 0.5, 0.375, 0.5, 0.375, 0.75, 0.125, 0.75, 0.625, 0.5, 0.875, 0.5, 0.875, 0.75, 0.625, 0.75])
me_kocka_043.materials.append(mat_anyag)
me_kocka_043.update()
me_kocka_044 = bpy.data.meshes.new('Kocka.044')
me_kocka_044.from_pydata([(-0.09934, -0.1213, -0.3016), (-0.09934, -0.1213, 0.3016), (-0.09934, 0.1213, -0.3016), (-0.09934, 0.1213, 0.3016), (0.09934, -0.1213, -0.3016), (0.09934, -0.1213, 0.3016), (0.09934, 0.1213, -0.3016), (0.09934, 0.1213, 0.3016)], [], [(0, 1, 3, 2), (2, 3, 7, 6), (6, 7, 5, 4), (4, 5, 1, 0), (2, 6, 4, 0), (7, 3, 1, 5)])
_uv = me_kocka_044.uv_layers.new(name='UVMap')
_uv.uv.foreach_set('vector', [0.375, 0.0, 0.625, 0.0, 0.625, 0.25, 0.375, 0.25, 0.375, 0.25, 0.625, 0.25, 0.625, 0.5, 0.375, 0.5, 0.375, 0.5, 0.625, 0.5, 0.625, 0.75, 0.375, 0.75, 0.375, 0.75, 0.625, 0.75, 0.625, 1.0, 0.375, 1.0, 0.125, 0.5, 0.375, 0.5, 0.375, 0.75, 0.125, 0.75, 0.625, 0.5, 0.875, 0.5, 0.875, 0.75, 0.625, 0.75])
me_kocka_044.materials.append(mat_anyag)
me_kocka_044.update()
me_kocka_045 = bpy.data.meshes.new('Kocka.045')
me_kocka_045.from_pydata([(-0.09934, -0.1213, -0.3016), (-0.09934, -0.1213, 0.3016), (-0.09934, 0.1213, -0.3016), (-0.09934, 0.1213, 0.3016), (0.09934, -0.1213, -0.3016), (0.09934, -0.1213, 0.3016), (0.09934, 0.1213, -0.3016), (0.09934, 0.1213, 0.3016)], [], [(0, 1, 3, 2), (2, 3, 7, 6), (6, 7, 5, 4), (4, 5, 1, 0), (2, 6, 4, 0), (7, 3, 1, 5)])
_uv = me_kocka_045.uv_layers.new(name='UVMap')
_uv.uv.foreach_set('vector', [0.375, 0.0, 0.625, 0.0, 0.625, 0.25, 0.375, 0.25, 0.375, 0.25, 0.625, 0.25, 0.625, 0.5, 0.375, 0.5, 0.375, 0.5, 0.625, 0.5, 0.625, 0.75, 0.375, 0.75, 0.375, 0.75, 0.625, 0.75, 0.625, 1.0, 0.375, 1.0, 0.125, 0.5, 0.375, 0.5, 0.375, 0.75, 0.125, 0.75, 0.625, 0.5, 0.875, 0.5, 0.875, 0.75, 0.625, 0.75])
me_kocka_045.materials.append(mat_anyag)
me_kocka_045.update()
me_kocka_046 = bpy.data.meshes.new('Kocka.046')
me_kocka_046.from_pydata([(-0.09934, -0.1213, -0.3016), (-0.09934, -0.1213, 0.3016), (-0.09934, 0.1213, -0.3016), (-0.09934, 0.1213, 0.3016), (0.09934, -0.1213, -0.3016), (0.09934, -0.1213, 0.3016), (0.09934, 0.1213, -0.3016), (0.09934, 0.1213, 0.3016)], [], [(0, 1, 3, 2), (2, 3, 7, 6), (6, 7, 5, 4), (4, 5, 1, 0), (2, 6, 4, 0), (7, 3, 1, 5)])
_uv = me_kocka_046.uv_layers.new(name='UVMap')
_uv.uv.foreach_set('vector', [0.375, 0.0, 0.625, 0.0, 0.625, 0.25, 0.375, 0.25, 0.375, 0.25, 0.625, 0.25, 0.625, 0.5, 0.375, 0.5, 0.375, 0.5, 0.625, 0.5, 0.625, 0.75, 0.375, 0.75, 0.375, 0.75, 0.625, 0.75, 0.625, 1.0, 0.375, 1.0, 0.125, 0.5, 0.375, 0.5, 0.375, 0.75, 0.125, 0.75, 0.625, 0.5, 0.875, 0.5, 0.875, 0.75, 0.625, 0.75])
me_kocka_046.materials.append(mat_anyag)
me_kocka_046.update()
me_kocka_047 = bpy.data.meshes.new('Kocka.047')
me_kocka_047.from_pydata([(-0.09934, -0.1213, -0.3016), (-0.09934, -0.1213, 0.3016), (-0.09934, 0.1213, -0.3016), (-0.09934, 0.1213, 0.3016), (0.09934, -0.1213, -0.3016), (0.09934, -0.1213, 0.3016), (0.09934, 0.1213, -0.3016), (0.09934, 0.1213, 0.3016)], [], [(0, 1, 3, 2), (2, 3, 7, 6), (6, 7, 5, 4), (4, 5, 1, 0), (2, 6, 4, 0), (7, 3, 1, 5)])
_uv = me_kocka_047.uv_layers.new(name='UVMap')
_uv.uv.foreach_set('vector', [0.375, 0.0, 0.625, 0.0, 0.625, 0.25, 0.375, 0.25, 0.375, 0.25, 0.625, 0.25, 0.625, 0.5, 0.375, 0.5, 0.375, 0.5, 0.625, 0.5, 0.625, 0.75, 0.375, 0.75, 0.375, 0.75, 0.625, 0.75, 0.625, 1.0, 0.375, 1.0, 0.125, 0.5, 0.375, 0.5, 0.375, 0.75, 0.125, 0.75, 0.625, 0.5, 0.875, 0.5, 0.875, 0.75, 0.625, 0.75])
me_kocka_047.materials.append(mat_anyag)
me_kocka_047.update()
me_kocka_048 = bpy.data.meshes.new('Kocka.048')
me_kocka_048.from_pydata([(-0.09934, -0.1213, -0.3016), (-0.09934, -0.1213, 0.3016), (-0.09934, 0.1213, -0.3016), (-0.09934, 0.1213, 0.3016), (0.09934, -0.1213, -0.3016), (0.09934, -0.1213, 0.3016), (0.09934, 0.1213, -0.3016), (0.09934, 0.1213, 0.3016)], [], [(0, 1, 3, 2), (2, 3, 7, 6), (6, 7, 5, 4), (4, 5, 1, 0), (2, 6, 4, 0), (7, 3, 1, 5)])
_uv = me_kocka_048.uv_layers.new(name='UVMap')
_uv.uv.foreach_set('vector', [0.375, 0.0, 0.625, 0.0, 0.625, 0.25, 0.375, 0.25, 0.375, 0.25, 0.625, 0.25, 0.625, 0.5, 0.375, 0.5, 0.375, 0.5, 0.625, 0.5, 0.625, 0.75, 0.375, 0.75, 0.375, 0.75, 0.625, 0.75, 0.625, 1.0, 0.375, 1.0, 0.125, 0.5, 0.375, 0.5, 0.375, 0.75, 0.125, 0.75, 0.625, 0.5, 0.875, 0.5, 0.875, 0.75, 0.625, 0.75])
me_kocka_048.materials.append(mat_anyag)
me_kocka_048.update()
me_kocka_049 = bpy.data.meshes.new('Kocka.049')
me_kocka_049.from_pydata([(-0.09934, -0.1213, -0.3016), (-0.09934, -0.1213, 0.3016), (-0.09934, 0.1213, -0.3016), (-0.09934, 0.1213, 0.3016), (0.09934, -0.1213, -0.3016), (0.09934, -0.1213, 0.3016), (0.09934, 0.1213, -0.3016), (0.09934, 0.1213, 0.3016)], [], [(0, 1, 3, 2), (2, 3, 7, 6), (6, 7, 5, 4), (4, 5, 1, 0), (2, 6, 4, 0), (7, 3, 1, 5)])
_uv = me_kocka_049.uv_layers.new(name='UVMap')
_uv.uv.foreach_set('vector', [0.375, 0.0, 0.625, 0.0, 0.625, 0.25, 0.375, 0.25, 0.375, 0.25, 0.625, 0.25, 0.625, 0.5, 0.375, 0.5, 0.375, 0.5, 0.625, 0.5, 0.625, 0.75, 0.375, 0.75, 0.375, 0.75, 0.625, 0.75, 0.625, 1.0, 0.375, 1.0, 0.125, 0.5, 0.375, 0.5, 0.375, 0.75, 0.125, 0.75, 0.625, 0.5, 0.875, 0.5, 0.875, 0.75, 0.625, 0.75])
me_kocka_049.materials.append(mat_anyag)
me_kocka_049.update()
me_kocka_050 = bpy.data.meshes.new('Kocka.050')
me_kocka_050.from_pydata([(-0.09934, -0.1213, -0.3016), (-0.09934, -0.1213, 0.3016), (-0.09934, 0.1213, -0.3016), (-0.09934, 0.1213, 0.3016), (0.09934, -0.1213, -0.3016), (0.09934, -0.1213, 0.3016), (0.09934, 0.1213, -0.3016), (0.09934, 0.1213, 0.3016)], [], [(0, 1, 3, 2), (2, 3, 7, 6), (6, 7, 5, 4), (4, 5, 1, 0), (2, 6, 4, 0), (7, 3, 1, 5)])
_uv = me_kocka_050.uv_layers.new(name='UVMap')
_uv.uv.foreach_set('vector', [0.375, 0.0, 0.625, 0.0, 0.625, 0.25, 0.375, 0.25, 0.375, 0.25, 0.625, 0.25, 0.625, 0.5, 0.375, 0.5, 0.375, 0.5, 0.625, 0.5, 0.625, 0.75, 0.375, 0.75, 0.375, 0.75, 0.625, 0.75, 0.625, 1.0, 0.375, 1.0, 0.125, 0.5, 0.375, 0.5, 0.375, 0.75, 0.125, 0.75, 0.625, 0.5, 0.875, 0.5, 0.875, 0.75, 0.625, 0.75])
me_kocka_050.materials.append(mat_anyag)
me_kocka_050.update()
me_kocka_051 = bpy.data.meshes.new('Kocka.051')
me_kocka_051.from_pydata([(-0.09934, -0.1213, -0.3016), (-0.09934, -0.1213, 0.3016), (-0.09934, 0.1213, -0.3016), (-0.09934, 0.1213, 0.3016), (0.09934, -0.1213, -0.3016), (0.09934, -0.1213, 0.3016), (0.09934, 0.1213, -0.3016), (0.09934, 0.1213, 0.3016)], [], [(0, 1, 3, 2), (2, 3, 7, 6), (6, 7, 5, 4), (4, 5, 1, 0), (2, 6, 4, 0), (7, 3, 1, 5)])
_uv = me_kocka_051.uv_layers.new(name='UVMap')
_uv.uv.foreach_set('vector', [0.375, 0.0, 0.625, 0.0, 0.625, 0.25, 0.375, 0.25, 0.375, 0.25, 0.625, 0.25, 0.625, 0.5, 0.375, 0.5, 0.375, 0.5, 0.625, 0.5, 0.625, 0.75, 0.375, 0.75, 0.375, 0.75, 0.625, 0.75, 0.625, 1.0, 0.375, 1.0, 0.125, 0.5, 0.375, 0.5, 0.375, 0.75, 0.125, 0.75, 0.625, 0.5, 0.875, 0.5, 0.875, 0.75, 0.625, 0.75])
me_kocka_051.materials.append(mat_anyag)
me_kocka_051.update()
me_kocka_052 = bpy.data.meshes.new('Kocka.052')
me_kocka_052.from_pydata([(-0.09934, -0.1213, -0.3016), (-0.09934, -0.1213, 0.3016), (-0.09934, 0.1213, -0.3016), (-0.09934, 0.1213, 0.3016), (0.09934, -0.1213, -0.3016), (0.09934, -0.1213, 0.3016), (0.09934, 0.1213, -0.3016), (0.09934, 0.1213, 0.3016)], [], [(0, 1, 3, 2), (2, 3, 7, 6), (6, 7, 5, 4), (4, 5, 1, 0), (2, 6, 4, 0), (7, 3, 1, 5)])
_uv = me_kocka_052.uv_layers.new(name='UVMap')
_uv.uv.foreach_set('vector', [0.375, 0.0, 0.625, 0.0, 0.625, 0.25, 0.375, 0.25, 0.375, 0.25, 0.625, 0.25, 0.625, 0.5, 0.375, 0.5, 0.375, 0.5, 0.625, 0.5, 0.625, 0.75, 0.375, 0.75, 0.375, 0.75, 0.625, 0.75, 0.625, 1.0, 0.375, 1.0, 0.125, 0.5, 0.375, 0.5, 0.375, 0.75, 0.125, 0.75, 0.625, 0.5, 0.875, 0.5, 0.875, 0.75, 0.625, 0.75])
me_kocka_052.materials.append(mat_anyag)
me_kocka_052.update()
me_kocka_053 = bpy.data.meshes.new('Kocka.053')
me_kocka_053.from_pydata([(-0.09934, -0.1213, -0.3016), (-0.09934, -0.1213, 0.3016), (-0.09934, 0.1213, -0.3016), (-0.09934, 0.1213, 0.3016), (0.09934, -0.1213, -0.3016), (0.09934, -0.1213, 0.3016), (0.09934, 0.1213, -0.3016), (0.09934, 0.1213, 0.3016)], [], [(0, 1, 3, 2), (2, 3, 7, 6), (6, 7, 5, 4), (4, 5, 1, 0), (2, 6, 4, 0), (7, 3, 1, 5)])
_uv = me_kocka_053.uv_layers.new(name='UVMap')
_uv.uv.foreach_set('vector', [0.375, 0.0, 0.625, 0.0, 0.625, 0.25, 0.375, 0.25, 0.375, 0.25, 0.625, 0.25, 0.625, 0.5, 0.375, 0.5, 0.375, 0.5, 0.625, 0.5, 0.625, 0.75, 0.375, 0.75, 0.375, 0.75, 0.625, 0.75, 0.625, 1.0, 0.375, 1.0, 0.125, 0.5, 0.375, 0.5, 0.375, 0.75, 0.125, 0.75, 0.625, 0.5, 0.875, 0.5, 0.875, 0.75, 0.625, 0.75])
me_kocka_053.materials.append(mat_anyag)
me_kocka_053.update()
me_kocka_054 = bpy.data.meshes.new('Kocka.054')
me_kocka_054.from_pydata([(-0.09934, -0.1213, -0.3016), (-0.09934, -0.1213, 0.3016), (-0.09934, 0.1213, -0.3016), (-0.09934, 0.1213, 0.3016), (0.09934, -0.1213, -0.3016), (0.09934, -0.1213, 0.3016), (0.09934, 0.1213, -0.3016), (0.09934, 0.1213, 0.3016)], [], [(0, 1, 3, 2), (2, 3, 7, 6), (6, 7, 5, 4), (4, 5, 1, 0), (2, 6, 4, 0), (7, 3, 1, 5)])
_uv = me_kocka_054.uv_layers.new(name='UVMap')
_uv.uv.foreach_set('vector', [0.375, 0.0, 0.625, 0.0, 0.625, 0.25, 0.375, 0.25, 0.375, 0.25, 0.625, 0.25, 0.625, 0.5, 0.375, 0.5, 0.375, 0.5, 0.625, 0.5, 0.625, 0.75, 0.375, 0.75, 0.375, 0.75, 0.625, 0.75, 0.625, 1.0, 0.375, 1.0, 0.125, 0.5, 0.375, 0.5, 0.375, 0.75, 0.125, 0.75, 0.625, 0.5, 0.875, 0.5, 0.875, 0.75, 0.625, 0.75])
me_kocka_054.materials.append(mat_anyag)
me_kocka_054.update()
me_kocka_055 = bpy.data.meshes.new('Kocka.055')
me_kocka_055.from_pydata([(-0.09934, -0.1213, -0.3016), (-0.09934, -0.1213, 0.3016), (-0.09934, 0.1213, -0.3016), (-0.09934, 0.1213, 0.3016), (0.09934, -0.1213, -0.3016), (0.09934, -0.1213, 0.3016), (0.09934, 0.1213, -0.3016), (0.09934, 0.1213, 0.3016)], [], [(0, 1, 3, 2), (2, 3, 7, 6), (6, 7, 5, 4), (4, 5, 1, 0), (2, 6, 4, 0), (7, 3, 1, 5)])
_uv = me_kocka_055.uv_layers.new(name='UVMap')
_uv.uv.foreach_set('vector', [0.375, 0.0, 0.625, 0.0, 0.625, 0.25, 0.375, 0.25, 0.375, 0.25, 0.625, 0.25, 0.625, 0.5, 0.375, 0.5, 0.375, 0.5, 0.625, 0.5, 0.625, 0.75, 0.375, 0.75, 0.375, 0.75, 0.625, 0.75, 0.625, 1.0, 0.375, 1.0, 0.125, 0.5, 0.375, 0.5, 0.375, 0.75, 0.125, 0.75, 0.625, 0.5, 0.875, 0.5, 0.875, 0.75, 0.625, 0.75])
me_kocka_055.materials.append(mat_anyag)
me_kocka_055.update()
me_kocka_056 = bpy.data.meshes.new('Kocka.056')
me_kocka_056.from_pydata([(-0.09934, -0.1213, -0.3016), (-0.09934, -0.1213, 0.3016), (-0.09934, 0.1213, -0.3016), (-0.09934, 0.1213, 0.3016), (0.09934, -0.1213, -0.3016), (0.09934, -0.1213, 0.3016), (0.09934, 0.1213, -0.3016), (0.09934, 0.1213, 0.3016)], [], [(0, 1, 3, 2), (2, 3, 7, 6), (6, 7, 5, 4), (4, 5, 1, 0), (2, 6, 4, 0), (7, 3, 1, 5)])
_uv = me_kocka_056.uv_layers.new(name='UVMap')
_uv.uv.foreach_set('vector', [0.375, 0.0, 0.625, 0.0, 0.625, 0.25, 0.375, 0.25, 0.375, 0.25, 0.625, 0.25, 0.625, 0.5, 0.375, 0.5, 0.375, 0.5, 0.625, 0.5, 0.625, 0.75, 0.375, 0.75, 0.375, 0.75, 0.625, 0.75, 0.625, 1.0, 0.375, 1.0, 0.125, 0.5, 0.375, 0.5, 0.375, 0.75, 0.125, 0.75, 0.625, 0.5, 0.875, 0.5, 0.875, 0.75, 0.625, 0.75])
me_kocka_056.materials.append(mat_anyag)
me_kocka_056.update()
me_kocka_057 = bpy.data.meshes.new('Kocka.057')
me_kocka_057.from_pydata([(-0.09934, -0.1213, -0.3016), (-0.09934, -0.1213, 0.3016), (-0.09934, 0.1213, -0.3016), (-0.09934, 0.1213, 0.3016), (0.09934, -0.1213, -0.3016), (0.09934, -0.1213, 0.3016), (0.09934, 0.1213, -0.3016), (0.09934, 0.1213, 0.3016)], [], [(0, 1, 3, 2), (2, 3, 7, 6), (6, 7, 5, 4), (4, 5, 1, 0), (2, 6, 4, 0), (7, 3, 1, 5)])
_uv = me_kocka_057.uv_layers.new(name='UVMap')
_uv.uv.foreach_set('vector', [0.375, 0.0, 0.625, 0.0, 0.625, 0.25, 0.375, 0.25, 0.375, 0.25, 0.625, 0.25, 0.625, 0.5, 0.375, 0.5, 0.375, 0.5, 0.625, 0.5, 0.625, 0.75, 0.375, 0.75, 0.375, 0.75, 0.625, 0.75, 0.625, 1.0, 0.375, 1.0, 0.125, 0.5, 0.375, 0.5, 0.375, 0.75, 0.125, 0.75, 0.625, 0.5, 0.875, 0.5, 0.875, 0.75, 0.625, 0.75])
me_kocka_057.materials.append(mat_anyag)
me_kocka_057.update()
me_kocka_058 = bpy.data.meshes.new('Kocka.058')
me_kocka_058.from_pydata([(-0.09934, -0.1213, -0.3016), (-0.09934, -0.1213, 0.3016), (-0.09934, 0.1213, -0.3016), (-0.09934, 0.1213, 0.3016), (0.09934, -0.1213, -0.3016), (0.09934, -0.1213, 0.3016), (0.09934, 0.1213, -0.3016), (0.09934, 0.1213, 0.3016)], [], [(0, 1, 3, 2), (2, 3, 7, 6), (6, 7, 5, 4), (4, 5, 1, 0), (2, 6, 4, 0), (7, 3, 1, 5)])
_uv = me_kocka_058.uv_layers.new(name='UVMap')
_uv.uv.foreach_set('vector', [0.375, 0.0, 0.625, 0.0, 0.625, 0.25, 0.375, 0.25, 0.375, 0.25, 0.625, 0.25, 0.625, 0.5, 0.375, 0.5, 0.375, 0.5, 0.625, 0.5, 0.625, 0.75, 0.375, 0.75, 0.375, 0.75, 0.625, 0.75, 0.625, 1.0, 0.375, 1.0, 0.125, 0.5, 0.375, 0.5, 0.375, 0.75, 0.125, 0.75, 0.625, 0.5, 0.875, 0.5, 0.875, 0.75, 0.625, 0.75])
me_kocka_058.materials.append(mat_anyag)
me_kocka_058.update()
me_kocka_059 = bpy.data.meshes.new('Kocka.059')
me_kocka_059.from_pydata([(-0.09934, -0.1213, -0.3016), (-0.09934, -0.1213, 0.3016), (-0.09934, 0.1213, -0.3016), (-0.09934, 0.1213, 0.3016), (0.09934, -0.1213, -0.3016), (0.09934, -0.1213, 0.3016), (0.09934, 0.1213, -0.3016), (0.09934, 0.1213, 0.3016)], [], [(0, 1, 3, 2), (2, 3, 7, 6), (6, 7, 5, 4), (4, 5, 1, 0), (2, 6, 4, 0), (7, 3, 1, 5)])
_uv = me_kocka_059.uv_layers.new(name='UVMap')
_uv.uv.foreach_set('vector', [0.375, 0.0, 0.625, 0.0, 0.625, 0.25, 0.375, 0.25, 0.375, 0.25, 0.625, 0.25, 0.625, 0.5, 0.375, 0.5, 0.375, 0.5, 0.625, 0.5, 0.625, 0.75, 0.375, 0.75, 0.375, 0.75, 0.625, 0.75, 0.625, 1.0, 0.375, 1.0, 0.125, 0.5, 0.375, 0.5, 0.375, 0.75, 0.125, 0.75, 0.625, 0.5, 0.875, 0.5, 0.875, 0.75, 0.625, 0.75])
me_kocka_059.materials.append(mat_anyag)
me_kocka_059.update()
me_kocka_060 = bpy.data.meshes.new('Kocka.060')
me_kocka_060.from_pydata([(-0.09934, -0.1213, -0.3016), (-0.09934, -0.1213, 0.3016), (-0.09934, 0.1213, -0.3016), (-0.09934, 0.1213, 0.3016), (0.09934, -0.1213, -0.3016), (0.09934, -0.1213, 0.3016), (0.09934, 0.1213, -0.3016), (0.09934, 0.1213, 0.3016)], [], [(0, 1, 3, 2), (2, 3, 7, 6), (6, 7, 5, 4), (4, 5, 1, 0), (2, 6, 4, 0), (7, 3, 1, 5)])
_uv = me_kocka_060.uv_layers.new(name='UVMap')
_uv.uv.foreach_set('vector', [0.375, 0.0, 0.625, 0.0, 0.625, 0.25, 0.375, 0.25, 0.375, 0.25, 0.625, 0.25, 0.625, 0.5, 0.375, 0.5, 0.375, 0.5, 0.625, 0.5, 0.625, 0.75, 0.375, 0.75, 0.375, 0.75, 0.625, 0.75, 0.625, 1.0, 0.375, 1.0, 0.125, 0.5, 0.375, 0.5, 0.375, 0.75, 0.125, 0.75, 0.625, 0.5, 0.875, 0.5, 0.875, 0.75, 0.625, 0.75])
me_kocka_060.update()
me_kocka_061 = bpy.data.meshes.new('Kocka.061')
me_kocka_061.from_pydata([(-0.09934, -0.1213, -0.3016), (-0.09934, -0.1213, 0.3016), (-0.09934, 0.1213, -0.3016), (-0.09934, 0.1213, 0.3016), (0.09934, -0.1213, -0.3016), (0.09934, -0.1213, 0.3016), (0.09934, 0.1213, -0.3016), (0.09934, 0.1213, 0.3016)], [], [(0, 1, 3, 2), (2, 3, 7, 6), (6, 7, 5, 4), (4, 5, 1, 0), (2, 6, 4, 0), (7, 3, 1, 5)])
_uv = me_kocka_061.uv_layers.new(name='UVMap')
_uv.uv.foreach_set('vector', [0.375, 0.0, 0.625, 0.0, 0.625, 0.25, 0.375, 0.25, 0.375, 0.25, 0.625, 0.25, 0.625, 0.5, 0.375, 0.5, 0.375, 0.5, 0.625, 0.5, 0.625, 0.75, 0.375, 0.75, 0.375, 0.75, 0.625, 0.75, 0.625, 1.0, 0.375, 1.0, 0.125, 0.5, 0.375, 0.5, 0.375, 0.75, 0.125, 0.75, 0.625, 0.5, 0.875, 0.5, 0.875, 0.75, 0.625, 0.75])
me_kocka_061.materials.append(mat_anyag)
me_kocka_061.update()
me_kocka_062 = bpy.data.meshes.new('Kocka.062')
me_kocka_062.from_pydata([(-0.09934, -0.1213, -0.3016), (-0.09934, -0.1213, 0.3016), (-0.09934, 0.1213, -0.3016), (-0.09934, 0.1213, 0.3016), (0.09934, -0.1213, -0.3016), (0.09934, -0.1213, 0.3016), (0.09934, 0.1213, -0.3016), (0.09934, 0.1213, 0.3016)], [], [(0, 1, 3, 2), (2, 3, 7, 6), (6, 7, 5, 4), (4, 5, 1, 0), (2, 6, 4, 0), (7, 3, 1, 5)])
_uv = me_kocka_062.uv_layers.new(name='UVMap')
_uv.uv.foreach_set('vector', [0.375, 0.0, 0.625, 0.0, 0.625, 0.25, 0.375, 0.25, 0.375, 0.25, 0.625, 0.25, 0.625, 0.5, 0.375, 0.5, 0.375, 0.5, 0.625, 0.5, 0.625, 0.75, 0.375, 0.75, 0.375, 0.75, 0.625, 0.75, 0.625, 1.0, 0.375, 1.0, 0.125, 0.5, 0.375, 0.5, 0.375, 0.75, 0.125, 0.75, 0.625, 0.5, 0.875, 0.5, 0.875, 0.75, 0.625, 0.75])
me_kocka_062.materials.append(mat_anyag)
me_kocka_062.update()
me_kocka_063 = bpy.data.meshes.new('Kocka.063')
me_kocka_063.from_pydata([(-0.09934, -0.1213, -0.3016), (-0.09934, -0.1213, 0.3016), (-0.09934, 0.1213, -0.3016), (-0.09934, 0.1213, 0.3016), (0.09934, -0.1213, -0.3016), (0.09934, -0.1213, 0.3016), (0.09934, 0.1213, -0.3016), (0.09934, 0.1213, 0.3016)], [], [(0, 1, 3, 2), (2, 3, 7, 6), (6, 7, 5, 4), (4, 5, 1, 0), (2, 6, 4, 0), (7, 3, 1, 5)])
_uv = me_kocka_063.uv_layers.new(name='UVMap')
_uv.uv.foreach_set('vector', [0.375, 0.0, 0.625, 0.0, 0.625, 0.25, 0.375, 0.25, 0.375, 0.25, 0.625, 0.25, 0.625, 0.5, 0.375, 0.5, 0.375, 0.5, 0.625, 0.5, 0.625, 0.75, 0.375, 0.75, 0.375, 0.75, 0.625, 0.75, 0.625, 1.0, 0.375, 1.0, 0.125, 0.5, 0.375, 0.5, 0.375, 0.75, 0.125, 0.75, 0.625, 0.5, 0.875, 0.5, 0.875, 0.75, 0.625, 0.75])
me_kocka_063.materials.append(mat_anyag)
me_kocka_063.update()
me_kocka_064 = bpy.data.meshes.new('Kocka.064')
me_kocka_064.from_pydata([(-0.09934, -0.1213, -0.3016), (-0.09934, -0.1213, 0.3016), (-0.09934, 0.1213, -0.3016), (-0.09934, 0.1213, 0.3016), (0.09934, -0.1213, -0.3016), (0.09934, -0.1213, 0.3016), (0.09934, 0.1213, -0.3016), (0.09934, 0.1213, 0.3016)], [], [(0, 1, 3, 2), (2, 3, 7, 6), (6, 7, 5, 4), (4, 5, 1, 0), (2, 6, 4, 0), (7, 3, 1, 5)])
_uv = me_kocka_064.uv_layers.new(name='UVMap')
_uv.uv.foreach_set('vector', [0.375, 0.0, 0.625, 0.0, 0.625, 0.25, 0.375, 0.25, 0.375, 0.25, 0.625, 0.25, 0.625, 0.5, 0.375, 0.5, 0.375, 0.5, 0.625, 0.5, 0.625, 0.75, 0.375, 0.75, 0.375, 0.75, 0.625, 0.75, 0.625, 1.0, 0.375, 1.0, 0.125, 0.5, 0.375, 0.5, 0.375, 0.75, 0.125, 0.75, 0.625, 0.5, 0.875, 0.5, 0.875, 0.75, 0.625, 0.75])
me_kocka_064.update()
me_kocka_065 = bpy.data.meshes.new('Kocka.065')
me_kocka_065.from_pydata([(-0.09934, -0.1213, -0.3016), (-0.09934, -0.1213, 0.3016), (-0.09934, 0.1213, -0.3016), (-0.09934, 0.1213, 0.3016), (0.09934, -0.1213, -0.3016), (0.09934, -0.1213, 0.3016), (0.09934, 0.1213, -0.3016), (0.09934, 0.1213, 0.3016)], [], [(0, 1, 3, 2), (2, 3, 7, 6), (6, 7, 5, 4), (4, 5, 1, 0), (2, 6, 4, 0), (7, 3, 1, 5)])
_uv = me_kocka_065.uv_layers.new(name='UVMap')
_uv.uv.foreach_set('vector', [0.375, 0.0, 0.625, 0.0, 0.625, 0.25, 0.375, 0.25, 0.375, 0.25, 0.625, 0.25, 0.625, 0.5, 0.375, 0.5, 0.375, 0.5, 0.625, 0.5, 0.625, 0.75, 0.375, 0.75, 0.375, 0.75, 0.625, 0.75, 0.625, 1.0, 0.375, 1.0, 0.125, 0.5, 0.375, 0.5, 0.375, 0.75, 0.125, 0.75, 0.625, 0.5, 0.875, 0.5, 0.875, 0.75, 0.625, 0.75])
me_kocka_065.materials.append(mat_anyag)
me_kocka_065.update()
me_kocka_066 = bpy.data.meshes.new('Kocka.066')
me_kocka_066.from_pydata([(-0.09934, -0.1213, -0.3016), (-0.09934, -0.1213, 0.3016), (-0.09934, 0.1213, -0.3016), (-0.09934, 0.1213, 0.3016), (0.09934, -0.1213, -0.3016), (0.09934, -0.1213, 0.3016), (0.09934, 0.1213, -0.3016), (0.09934, 0.1213, 0.3016)], [], [(0, 1, 3, 2), (2, 3, 7, 6), (6, 7, 5, 4), (4, 5, 1, 0), (2, 6, 4, 0), (7, 3, 1, 5)])
_uv = me_kocka_066.uv_layers.new(name='UVMap')
_uv.uv.foreach_set('vector', [0.375, 0.0, 0.625, 0.0, 0.625, 0.25, 0.375, 0.25, 0.375, 0.25, 0.625, 0.25, 0.625, 0.5, 0.375, 0.5, 0.375, 0.5, 0.625, 0.5, 0.625, 0.75, 0.375, 0.75, 0.375, 0.75, 0.625, 0.75, 0.625, 1.0, 0.375, 1.0, 0.125, 0.5, 0.375, 0.5, 0.375, 0.75, 0.125, 0.75, 0.625, 0.5, 0.875, 0.5, 0.875, 0.75, 0.625, 0.75])
me_kocka_066.materials.append(mat_anyag)
me_kocka_066.update()
me_kocka_067 = bpy.data.meshes.new('Kocka.067')
me_kocka_067.from_pydata([(-0.09934, -0.1213, -0.3016), (-0.09934, -0.1213, 0.3016), (-0.09934, 0.1213, -0.3016), (-0.09934, 0.1213, 0.3016), (0.09934, -0.1213, -0.3016), (0.09934, -0.1213, 0.3016), (0.09934, 0.1213, -0.3016), (0.09934, 0.1213, 0.3016)], [], [(0, 1, 3, 2), (2, 3, 7, 6), (6, 7, 5, 4), (4, 5, 1, 0), (2, 6, 4, 0), (7, 3, 1, 5)])
_uv = me_kocka_067.uv_layers.new(name='UVMap')
_uv.uv.foreach_set('vector', [0.375, 0.0, 0.625, 0.0, 0.625, 0.25, 0.375, 0.25, 0.375, 0.25, 0.625, 0.25, 0.625, 0.5, 0.375, 0.5, 0.375, 0.5, 0.625, 0.5, 0.625, 0.75, 0.375, 0.75, 0.375, 0.75, 0.625, 0.75, 0.625, 1.0, 0.375, 1.0, 0.125, 0.5, 0.375, 0.5, 0.375, 0.75, 0.125, 0.75, 0.625, 0.5, 0.875, 0.5, 0.875, 0.75, 0.625, 0.75])
me_kocka_067.materials.append(mat_anyag)
me_kocka_067.update()
me_kocka_068 = bpy.data.meshes.new('Kocka.068')
me_kocka_068.from_pydata([(-0.09934, -0.1213, -0.3016), (-0.09934, -0.1213, 0.3016), (-0.09934, 0.1213, -0.3016), (-0.09934, 0.1213, 0.3016), (0.09934, -0.1213, -0.3016), (0.09934, -0.1213, 0.3016), (0.09934, 0.1213, -0.3016), (0.09934, 0.1213, 0.3016)], [], [(0, 1, 3, 2), (2, 3, 7, 6), (6, 7, 5, 4), (4, 5, 1, 0), (2, 6, 4, 0), (7, 3, 1, 5)])
_uv = me_kocka_068.uv_layers.new(name='UVMap')
_uv.uv.foreach_set('vector', [0.375, 0.0, 0.625, 0.0, 0.625, 0.25, 0.375, 0.25, 0.375, 0.25, 0.625, 0.25, 0.625, 0.5, 0.375, 0.5, 0.375, 0.5, 0.625, 0.5, 0.625, 0.75, 0.375, 0.75, 0.375, 0.75, 0.625, 0.75, 0.625, 1.0, 0.375, 1.0, 0.125, 0.5, 0.375, 0.5, 0.375, 0.75, 0.125, 0.75, 0.625, 0.5, 0.875, 0.5, 0.875, 0.75, 0.625, 0.75])
me_kocka_068.materials.append(mat_anyag)
me_kocka_068.update()
me_kocka_069 = bpy.data.meshes.new('Kocka.069')
me_kocka_069.from_pydata([(-0.09934, -0.1213, -0.3016), (-0.09934, -0.1213, 0.3016), (-0.09934, 0.1213, -0.3016), (-0.09934, 0.1213, 0.3016), (0.09934, -0.1213, -0.3016), (0.09934, -0.1213, 0.3016), (0.09934, 0.1213, -0.3016), (0.09934, 0.1213, 0.3016)], [], [(0, 1, 3, 2), (2, 3, 7, 6), (6, 7, 5, 4), (4, 5, 1, 0), (2, 6, 4, 0), (7, 3, 1, 5)])
_uv = me_kocka_069.uv_layers.new(name='UVMap')
_uv.uv.foreach_set('vector', [0.375, 0.0, 0.625, 0.0, 0.625, 0.25, 0.375, 0.25, 0.375, 0.25, 0.625, 0.25, 0.625, 0.5, 0.375, 0.5, 0.375, 0.5, 0.625, 0.5, 0.625, 0.75, 0.375, 0.75, 0.375, 0.75, 0.625, 0.75, 0.625, 1.0, 0.375, 1.0, 0.125, 0.5, 0.375, 0.5, 0.375, 0.75, 0.125, 0.75, 0.625, 0.5, 0.875, 0.5, 0.875, 0.75, 0.625, 0.75])
me_kocka_069.materials.append(mat_anyag)
me_kocka_069.update()
me_kocka_070 = bpy.data.meshes.new('Kocka.070')
me_kocka_070.from_pydata([(-0.09934, -0.1213, -0.3016), (-0.09934, -0.1213, 0.3016), (-0.09934, 0.1213, -0.3016), (-0.09934, 0.1213, 0.3016), (0.09934, -0.1213, -0.3016), (0.09934, -0.1213, 0.3016), (0.09934, 0.1213, -0.3016), (0.09934, 0.1213, 0.3016)], [], [(0, 1, 3, 2), (2, 3, 7, 6), (6, 7, 5, 4), (4, 5, 1, 0), (2, 6, 4, 0), (7, 3, 1, 5)])
_uv = me_kocka_070.uv_layers.new(name='UVMap')
_uv.uv.foreach_set('vector', [0.375, 0.0, 0.625, 0.0, 0.625, 0.25, 0.375, 0.25, 0.375, 0.25, 0.625, 0.25, 0.625, 0.5, 0.375, 0.5, 0.375, 0.5, 0.625, 0.5, 0.625, 0.75, 0.375, 0.75, 0.375, 0.75, 0.625, 0.75, 0.625, 1.0, 0.375, 1.0, 0.125, 0.5, 0.375, 0.5, 0.375, 0.75, 0.125, 0.75, 0.625, 0.5, 0.875, 0.5, 0.875, 0.75, 0.625, 0.75])
me_kocka_070.materials.append(mat_anyag)
me_kocka_070.update()
me_kocka_071 = bpy.data.meshes.new('Kocka.071')
me_kocka_071.from_pydata([(-0.09934, -0.1213, -0.3016), (-0.09934, -0.1213, 0.3016), (-0.09934, 0.1213, -0.3016), (-0.09934, 0.1213, 0.3016), (0.09934, -0.1213, -0.3016), (0.09934, -0.1213, 0.3016), (0.09934, 0.1213, -0.3016), (0.09934, 0.1213, 0.3016)], [], [(0, 1, 3, 2), (2, 3, 7, 6), (6, 7, 5, 4), (4, 5, 1, 0), (2, 6, 4, 0), (7, 3, 1, 5)])
_uv = me_kocka_071.uv_layers.new(name='UVMap')
_uv.uv.foreach_set('vector', [0.375, 0.0, 0.625, 0.0, 0.625, 0.25, 0.375, 0.25, 0.375, 0.25, 0.625, 0.25, 0.625, 0.5, 0.375, 0.5, 0.375, 0.5, 0.625, 0.5, 0.625, 0.75, 0.375, 0.75, 0.375, 0.75, 0.625, 0.75, 0.625, 1.0, 0.375, 1.0, 0.125, 0.5, 0.375, 0.5, 0.375, 0.75, 0.125, 0.75, 0.625, 0.5, 0.875, 0.5, 0.875, 0.75, 0.625, 0.75])
me_kocka_071.materials.append(mat_anyag)
me_kocka_071.update()
me_kocka_072 = bpy.data.meshes.new('Kocka.072')
me_kocka_072.from_pydata([(-0.09934, -0.1213, -0.3016), (-0.09934, -0.1213, 0.3016), (-0.09934, 0.1213, -0.3016), (-0.09934, 0.1213, 0.3016), (0.09934, -0.1213, -0.3016), (0.09934, -0.1213, 0.3016), (0.09934, 0.1213, -0.3016), (0.09934, 0.1213, 0.3016)], [], [(0, 1, 3, 2), (2, 3, 7, 6), (6, 7, 5, 4), (4, 5, 1, 0), (2, 6, 4, 0), (7, 3, 1, 5)])
_uv = me_kocka_072.uv_layers.new(name='UVMap')
_uv.uv.foreach_set('vector', [0.375, 0.0, 0.625, 0.0, 0.625, 0.25, 0.375, 0.25, 0.375, 0.25, 0.625, 0.25, 0.625, 0.5, 0.375, 0.5, 0.375, 0.5, 0.625, 0.5, 0.625, 0.75, 0.375, 0.75, 0.375, 0.75, 0.625, 0.75, 0.625, 1.0, 0.375, 1.0, 0.125, 0.5, 0.375, 0.5, 0.375, 0.75, 0.125, 0.75, 0.625, 0.5, 0.875, 0.5, 0.875, 0.75, 0.625, 0.75])
me_kocka_072.materials.append(mat_anyag)
me_kocka_072.update()
me_kocka_073 = bpy.data.meshes.new('Kocka.073')
me_kocka_073.from_pydata([(-0.09934, -0.1213, -0.3016), (-0.09934, -0.1213, 0.3016), (-0.09934, 0.1213, -0.3016), (-0.09934, 0.1213, 0.3016), (0.09934, -0.1213, -0.3016), (0.09934, -0.1213, 0.3016), (0.09934, 0.1213, -0.3016), (0.09934, 0.1213, 0.3016)], [], [(0, 1, 3, 2), (2, 3, 7, 6), (6, 7, 5, 4), (4, 5, 1, 0), (2, 6, 4, 0), (7, 3, 1, 5)])
_uv = me_kocka_073.uv_layers.new(name='UVMap')
_uv.uv.foreach_set('vector', [0.375, 0.0, 0.625, 0.0, 0.625, 0.25, 0.375, 0.25, 0.375, 0.25, 0.625, 0.25, 0.625, 0.5, 0.375, 0.5, 0.375, 0.5, 0.625, 0.5, 0.625, 0.75, 0.375, 0.75, 0.375, 0.75, 0.625, 0.75, 0.625, 1.0, 0.375, 1.0, 0.125, 0.5, 0.375, 0.5, 0.375, 0.75, 0.125, 0.75, 0.625, 0.5, 0.875, 0.5, 0.875, 0.75, 0.625, 0.75])
me_kocka_073.materials.append(mat_anyag)
me_kocka_073.update()
me_kocka_074 = bpy.data.meshes.new('Kocka.074')
me_kocka_074.from_pydata([(-0.09934, -0.1213, -0.3016), (-0.09934, -0.1213, 0.3016), (-0.09934, 0.1213, -0.3016), (-0.09934, 0.1213, 0.3016), (0.09934, -0.1213, -0.3016), (0.09934, -0.1213, 0.3016), (0.09934, 0.1213, -0.3016), (0.09934, 0.1213, 0.3016)], [], [(0, 1, 3, 2), (2, 3, 7, 6), (6, 7, 5, 4), (4, 5, 1, 0), (2, 6, 4, 0), (7, 3, 1, 5)])
_uv = me_kocka_074.uv_layers.new(name='UVMap')
_uv.uv.foreach_set('vector', [0.375, 0.0, 0.625, 0.0, 0.625, 0.25, 0.375, 0.25, 0.375, 0.25, 0.625, 0.25, 0.625, 0.5, 0.375, 0.5, 0.375, 0.5, 0.625, 0.5, 0.625, 0.75, 0.375, 0.75, 0.375, 0.75, 0.625, 0.75, 0.625, 1.0, 0.375, 1.0, 0.125, 0.5, 0.375, 0.5, 0.375, 0.75, 0.125, 0.75, 0.625, 0.5, 0.875, 0.5, 0.875, 0.75, 0.625, 0.75])
me_kocka_074.materials.append(mat_anyag)
me_kocka_074.update()

# ---- objects
ob_kocka = bpy.data.objects.new('Kocka', me_kocka)
ob_kocka_002 = bpy.data.objects.new('Kocka.002', me_kocka_002)
ob_kocka_006 = bpy.data.objects.new('Kocka.006', me_kocka_006)
ob_kocka_007 = bpy.data.objects.new('Kocka.007', me_kocka_007)
ob_kocka_008 = bpy.data.objects.new('Kocka.008', me_kocka_008)
ob_kocka_010 = bpy.data.objects.new('Kocka.010', me_kocka_010)
ob_kocka_011 = bpy.data.objects.new('Kocka.011', me_kocka_011)
ob_kocka_012 = bpy.data.objects.new('Kocka.012', me_kocka_012)
ob_kocka_013 = bpy.data.objects.new('Kocka.013', me_kocka_013)
ob_kocka_014 = bpy.data.objects.new('Kocka.014', me_kocka_014)
ob_kocka_015 = bpy.data.objects.new('Kocka.015', me_kocka_015)
ob_kocka_016 = bpy.data.objects.new('Kocka.016', me_kocka_016)
ob_kocka_017 = bpy.data.objects.new('Kocka.017', me_kocka_017)
ob_kocka_018 = bpy.data.objects.new('Kocka.018', me_kocka_018)
ob_kocka_019 = bpy.data.objects.new('Kocka.019', me_kocka_019)
ob_kocka_020 = bpy.data.objects.new('Kocka.020', me_kocka_020)
ob_kocka_021 = bpy.data.objects.new('Kocka.021', me_kocka_021)
ob_kocka_022 = bpy.data.objects.new('Kocka.022', me_kocka_022)
ob_kocka_023 = bpy.data.objects.new('Kocka.023', me_kocka_023)
ob_kocka_024 = bpy.data.objects.new('Kocka.024', me_kocka_024)
ob_kocka_025 = bpy.data.objects.new('Kocka.025', me_kocka_025)
ob_kocka_026 = bpy.data.objects.new('Kocka.026', me_kocka_026)
ob_kocka_027 = bpy.data.objects.new('Kocka.027', me_kocka_027)
ob_kocka_028 = bpy.data.objects.new('Kocka.028', me_kocka_028)
ob_kocka_029 = bpy.data.objects.new('Kocka.029', me_kocka_029)
ob_kocka_031 = bpy.data.objects.new('Kocka.031', me_kocka_031)
ob_kocka_032 = bpy.data.objects.new('Kocka.032', me_kocka_032)
ob_kocka_033 = bpy.data.objects.new('Kocka.033', me_kocka_033)
ob_kocka_034 = bpy.data.objects.new('Kocka.034', me_kocka_034)
ob_kocka_035 = bpy.data.objects.new('Kocka.035', me_kocka_035)
ob_kocka_036 = bpy.data.objects.new('Kocka.036', me_kocka_036)
ob_kocka_037 = bpy.data.objects.new('Kocka.037', me_kocka_037)
ob_kocka_038 = bpy.data.objects.new('Kocka.038', me_kocka_038)
ob_kocka_039 = bpy.data.objects.new('Kocka.039', me_kocka_039)
ob_kocka_040 = bpy.data.objects.new('Kocka.040', me_kocka_040)
ob_kocka_041 = bpy.data.objects.new('Kocka.041', me_kocka_041)
ob_kocka_042 = bpy.data.objects.new('Kocka.042', me_kocka_042)
ob_kocka_043 = bpy.data.objects.new('Kocka.043', me_kocka_043)
ob_kocka_044 = bpy.data.objects.new('Kocka.044', me_kocka_044)
ob_kocka_045 = bpy.data.objects.new('Kocka.045', me_kocka_045)
ob_kocka_046 = bpy.data.objects.new('Kocka.046', me_kocka_046)
ob_kocka_047 = bpy.data.objects.new('Kocka.047', me_kocka_047)
ob_kocka_048 = bpy.data.objects.new('Kocka.048', me_kocka_048)
ob_kocka_049 = bpy.data.objects.new('Kocka.049', me_kocka_049)
ob_kocka_050 = bpy.data.objects.new('Kocka.050', me_kocka_050)
ob_kocka_051 = bpy.data.objects.new('Kocka.051', me_kocka_051)
ob_kocka_052 = bpy.data.objects.new('Kocka.052', me_kocka_052)
ob_kocka_053 = bpy.data.objects.new('Kocka.053', me_kocka_053)
ob_kocka_054 = bpy.data.objects.new('Kocka.054', me_kocka_054)
ob_kocka_055 = bpy.data.objects.new('Kocka.055', me_kocka_055)
ob_kocka_056 = bpy.data.objects.new('Kocka.056', me_kocka_056)
ob_kocka_057 = bpy.data.objects.new('Kocka.057', me_kocka_057)
ob_kocka_058 = bpy.data.objects.new('Kocka.058', me_kocka_058)
ob_kocka_059 = bpy.data.objects.new('Kocka.059', me_kocka_059)
ob_kocka_060 = bpy.data.objects.new('Kocka.060', me_kocka_060)
ob_kocka_061 = bpy.data.objects.new('Kocka.061', me_kocka_061)
ob_kocka_062 = bpy.data.objects.new('Kocka.062', me_kocka_062)
ob_kocka_063 = bpy.data.objects.new('Kocka.063', me_kocka_063)
ob_kocka_064 = bpy.data.objects.new('Kocka.064', me_kocka_064)
ob_kocka_001 = bpy.data.objects.new('Kocka.001', me_kocka_065)
ob_kocka_003 = bpy.data.objects.new('Kocka.003', me_kocka_066)
ob_kocka_004 = bpy.data.objects.new('Kocka.004', me_kocka_067)
ob_kocka_005 = bpy.data.objects.new('Kocka.005', me_kocka_068)
ob_kocka_009 = bpy.data.objects.new('Kocka.009', me_kocka_069)
ob_kocka_030 = bpy.data.objects.new('Kocka.030', me_kocka_070)
ob_kocka_065 = bpy.data.objects.new('Kocka.065', me_kocka_071)
ob_kocka_066 = bpy.data.objects.new('Kocka.066', me_kocka_072)
ob_kocka_067 = bpy.data.objects.new('Kocka.067', me_kocka_073)
ob_kocka_068 = bpy.data.objects.new('Kocka.068', me_kocka_074)

# ---- transforms, parenting, visibility, modifiers, constraints
ob_kocka.location = (0.0, 0.0, 0.0)
ob_kocka.scale = (0.5, 1.5, 1.0)
ob_kocka_002.location = (0.0, 0.0, 1.92)
ob_kocka_002.rotation_euler = (0.0, 0.0, 0.7854)
ob_kocka_002.scale = (0.5, 0.5, 4.7)
ob_kocka_006.location = (0.0, -1.5, 1.92)
ob_kocka_006.rotation_euler = (0.0, 0.0, 0.7854)
ob_kocka_006.scale = (0.5, 0.5, 4.7)
ob_kocka_007.location = (0.0, -0.5, 1.92)
ob_kocka_007.rotation_euler = (0.0, 0.0, 0.7854)
ob_kocka_007.scale = (0.5, 0.5, 4.7)
ob_kocka_008.location = (0.0, -2.0, 1.92)
ob_kocka_008.rotation_euler = (0.0, 0.0, 0.7854)
ob_kocka_008.scale = (0.5, 0.5, 4.7)
ob_kocka_010.location = (0.0, -1.0, 1.92)
ob_kocka_010.rotation_euler = (0.0, 0.0, 0.7854)
ob_kocka_010.scale = (0.5, 0.5, 4.7)
ob_kocka_011.location = (0.0, -4.0, 1.92)
ob_kocka_011.rotation_euler = (0.0, 0.0, 0.7854)
ob_kocka_011.scale = (0.5, 0.5, 4.7)
ob_kocka_012.location = (0.0, -3.0, 1.92)
ob_kocka_012.rotation_euler = (0.0, 0.0, 0.7854)
ob_kocka_012.scale = (0.5, 0.5, 4.7)
ob_kocka_013.location = (0.0, -3.5, 1.92)
ob_kocka_013.rotation_euler = (0.0, 0.0, 0.7854)
ob_kocka_013.scale = (0.5, 0.5, 4.7)
ob_kocka_014.location = (0.0, -4.5, 1.92)
ob_kocka_014.rotation_euler = (0.0, 0.0, 0.7854)
ob_kocka_014.scale = (0.5, 0.5, 4.7)
ob_kocka_015.location = (0.0, -5.5, 1.92)
ob_kocka_015.rotation_euler = (0.0, 0.0, 0.7854)
ob_kocka_015.scale = (0.5, 0.5, 4.7)
ob_kocka_016.location = (0.0, -5.0, 1.92)
ob_kocka_016.rotation_euler = (0.0, 0.0, 0.7854)
ob_kocka_016.scale = (0.5, 0.5, 4.7)
ob_kocka_017.location = (0.0, -6.0, 1.92)
ob_kocka_017.rotation_euler = (0.0, 0.0, 0.7854)
ob_kocka_017.scale = (0.5, 0.5, 4.7)
ob_kocka_018.location = (0.0, -6.5, 1.92)
ob_kocka_018.rotation_euler = (0.0, 0.0, 0.7854)
ob_kocka_018.scale = (0.5, 0.5, 4.7)
ob_kocka_019.location = (0.0, -7.5, 1.92)
ob_kocka_019.rotation_euler = (0.0, 0.0, 0.7854)
ob_kocka_019.scale = (0.5, 0.5, 4.7)
ob_kocka_020.location = (0.0, -7.0, 1.92)
ob_kocka_020.rotation_euler = (0.0, 0.0, 0.7854)
ob_kocka_020.scale = (0.5, 0.5, 4.7)
ob_kocka_021.location = (0.0, -8.5, 1.92)
ob_kocka_021.rotation_euler = (0.0, 0.0, 0.7854)
ob_kocka_021.scale = (0.5, 0.5, 4.7)
ob_kocka_022.location = (0.0, -9.0, 1.92)
ob_kocka_022.rotation_euler = (0.0, 0.0, 0.7854)
ob_kocka_022.scale = (0.5, 0.5, 4.7)
ob_kocka_023.location = (0.0, -9.5, 1.92)
ob_kocka_023.rotation_euler = (0.0, 0.0, 0.7854)
ob_kocka_023.scale = (0.5, 0.5, 4.7)
ob_kocka_024.location = (0.0, -10.0, 1.92)
ob_kocka_024.rotation_euler = (0.0, 0.0, 0.7854)
ob_kocka_024.scale = (0.5, 0.5, 4.7)
ob_kocka_025.location = (0.0, -10.5, 1.92)
ob_kocka_025.rotation_euler = (0.0, 0.0, 0.7854)
ob_kocka_025.scale = (0.5, 0.5, 4.7)
ob_kocka_026.location = (0.0, -11.0, 1.92)
ob_kocka_026.rotation_euler = (0.0, 0.0, 0.7854)
ob_kocka_026.scale = (0.5, 0.5, 4.7)
ob_kocka_027.location = (0.0, -11.5, 1.92)
ob_kocka_027.rotation_euler = (0.0, 0.0, 0.7854)
ob_kocka_027.scale = (0.5, 0.5, 4.7)
ob_kocka_028.location = (0.0, -12.0, 1.92)
ob_kocka_028.rotation_euler = (0.0, 0.0, 0.7854)
ob_kocka_028.scale = (0.5, 0.5, 4.7)
ob_kocka_029.location = (0.0, -12.5, 1.92)
ob_kocka_029.rotation_euler = (0.0, 0.0, 0.7854)
ob_kocka_029.scale = (0.5, 0.5, 4.7)
ob_kocka_031.location = (0.0, -8.0, 1.92)
ob_kocka_031.rotation_euler = (0.0, 0.0, 0.7854)
ob_kocka_031.scale = (0.5, 0.5, 4.7)
ob_kocka_032.location = (0.0, -13.0, 1.92)
ob_kocka_032.rotation_euler = (0.0, 0.0, 0.7854)
ob_kocka_032.scale = (0.5, 0.5, 4.7)
ob_kocka_033.location = (0.0, -13.5, 1.92)
ob_kocka_033.rotation_euler = (0.0, 0.0, 0.7854)
ob_kocka_033.scale = (0.5, 0.5, 4.7)
ob_kocka_034.location = (0.0, -14.0, 1.92)
ob_kocka_034.rotation_euler = (0.0, 0.0, 0.7854)
ob_kocka_034.scale = (0.5, 0.5, 4.7)
ob_kocka_035.location = (0.0, -14.5, 1.92)
ob_kocka_035.rotation_euler = (0.0, 0.0, 0.7854)
ob_kocka_035.scale = (0.5, 0.5, 4.7)
ob_kocka_036.location = (0.0, 0.5, 1.92)
ob_kocka_036.rotation_euler = (0.0, 0.0, 0.7854)
ob_kocka_036.scale = (0.5, 0.5, 4.7)
ob_kocka_037.location = (0.0, 1.0, 1.92)
ob_kocka_037.rotation_euler = (0.0, 0.0, 0.7854)
ob_kocka_037.scale = (0.5, 0.5, 4.7)
ob_kocka_038.location = (0.0, 1.5, 1.92)
ob_kocka_038.rotation_euler = (0.0, 0.0, 0.7854)
ob_kocka_038.scale = (0.5, 0.5, 4.7)
ob_kocka_039.location = (0.0, 2.0, 1.92)
ob_kocka_039.rotation_euler = (0.0, 0.0, 0.7854)
ob_kocka_039.scale = (0.5, 0.5, 4.7)
ob_kocka_040.location = (0.0, 2.5, 1.92)
ob_kocka_040.rotation_euler = (0.0, 0.0, 0.7854)
ob_kocka_040.scale = (0.5, 0.5, 4.7)
ob_kocka_041.location = (0.0, 3.0, 1.92)
ob_kocka_041.rotation_euler = (0.0, 0.0, 0.7854)
ob_kocka_041.scale = (0.5, 0.5, 4.7)
ob_kocka_042.location = (0.0, 3.5, 1.92)
ob_kocka_042.rotation_euler = (0.0, 0.0, 0.7854)
ob_kocka_042.scale = (0.5, 0.5, 4.7)
ob_kocka_043.location = (0.0, 4.0, 1.92)
ob_kocka_043.rotation_euler = (0.0, 0.0, 0.7854)
ob_kocka_043.scale = (0.5, 0.5, 4.7)
ob_kocka_044.location = (0.0, 4.5, 1.92)
ob_kocka_044.rotation_euler = (0.0, 0.0, 0.7854)
ob_kocka_044.scale = (0.5, 0.5, 4.7)
ob_kocka_045.location = (0.0, 5.0, 1.92)
ob_kocka_045.rotation_euler = (0.0, 0.0, 0.7854)
ob_kocka_045.scale = (0.5, 0.5, 4.7)
ob_kocka_046.location = (0.0, 5.5, 1.92)
ob_kocka_046.rotation_euler = (0.0, 0.0, 0.7854)
ob_kocka_046.scale = (0.5, 0.5, 4.7)
ob_kocka_047.location = (0.0, 6.0, 1.92)
ob_kocka_047.rotation_euler = (0.0, 0.0, 0.7854)
ob_kocka_047.scale = (0.5, 0.5, 4.7)
ob_kocka_048.location = (0.0, 6.5, 1.92)
ob_kocka_048.rotation_euler = (0.0, 0.0, 0.7854)
ob_kocka_048.scale = (0.5, 0.5, 4.7)
ob_kocka_049.location = (0.0, 7.0, 1.92)
ob_kocka_049.rotation_euler = (0.0, 0.0, 0.7854)
ob_kocka_049.scale = (0.5, 0.5, 4.7)
ob_kocka_050.location = (0.0, 7.5, 1.92)
ob_kocka_050.rotation_euler = (0.0, 0.0, 0.7854)
ob_kocka_050.scale = (0.5, 0.5, 4.7)
ob_kocka_051.location = (0.0, 8.0, 1.92)
ob_kocka_051.rotation_euler = (0.0, 0.0, 0.7854)
ob_kocka_051.scale = (0.5, 0.5, 4.7)
ob_kocka_052.location = (0.0, 8.5, 1.92)
ob_kocka_052.rotation_euler = (0.0, 0.0, 0.7854)
ob_kocka_052.scale = (0.5, 0.5, 4.7)
ob_kocka_053.location = (0.0, 9.0, 1.92)
ob_kocka_053.rotation_euler = (0.0, 0.0, 0.7854)
ob_kocka_053.scale = (0.5, 0.5, 4.7)
ob_kocka_054.location = (0.0, 9.5, 1.92)
ob_kocka_054.rotation_euler = (0.0, 0.0, 0.7854)
ob_kocka_054.scale = (0.5, 0.5, 4.7)
ob_kocka_055.location = (0.0, 10.0, 1.92)
ob_kocka_055.rotation_euler = (0.0, 0.0, 0.7854)
ob_kocka_055.scale = (0.5, 0.5, 4.7)
ob_kocka_056.location = (0.0, 10.5, 1.92)
ob_kocka_056.rotation_euler = (0.0, 0.0, 0.7854)
ob_kocka_056.scale = (0.5, 0.5, 4.7)
ob_kocka_057.location = (0.0, 11.0, 1.92)
ob_kocka_057.rotation_euler = (0.0, 0.0, 0.7854)
ob_kocka_057.scale = (0.5, 0.5, 4.7)
ob_kocka_058.location = (0.0, 11.5, 1.92)
ob_kocka_058.rotation_euler = (0.0, 0.0, 0.7854)
ob_kocka_058.scale = (0.5, 0.5, 4.7)
ob_kocka_059.location = (0.0, 12.0, 1.92)
ob_kocka_059.rotation_euler = (0.0, 0.0, 0.7854)
ob_kocka_059.scale = (0.5, 0.5, 4.7)
ob_kocka_060.location = (0.0, 14.5, 1.92)
ob_kocka_060.rotation_euler = (0.0, 0.0, 0.7854)
ob_kocka_060.scale = (0.5, 0.5, 4.7)
ob_kocka_061.location = (0.0, 12.5, 1.92)
ob_kocka_061.rotation_euler = (0.0, 0.0, 0.7854)
ob_kocka_061.scale = (0.5, 0.5, 4.7)
ob_kocka_062.location = (0.0, 13.0, 1.92)
ob_kocka_062.rotation_euler = (0.0, 0.0, 0.7854)
ob_kocka_062.scale = (0.5, 0.5, 4.7)
ob_kocka_063.location = (0.0, 13.5, 1.92)
ob_kocka_063.rotation_euler = (0.0, 0.0, 0.7854)
ob_kocka_063.scale = (0.5, 0.5, 4.7)
ob_kocka_064.location = (0.0, 14.0, 1.92)
ob_kocka_064.rotation_euler = (0.0, 0.0, 0.7854)
ob_kocka_064.scale = (0.5, 0.5, 4.7)
ob_kocka_001.location = (0.0, -2.5, 1.92)
ob_kocka_001.rotation_euler = (0.0, 0.0, 0.7854)
ob_kocka_001.scale = (0.5, 0.5, 4.7)
ob_kocka_003.location = (0.0, 0.0, 3.29)
ob_kocka_003.rotation_euler = (0.0, 1.571, 1.571)
ob_kocka_003.scale = (0.5, 0.5, 48.5)
ob_kocka_004.location = (0.0, 14.5, 1.92)
ob_kocka_004.rotation_euler = (0.0, 0.0, 0.7854)
ob_kocka_004.scale = (0.5, 0.5, 4.7)
ob_kocka_005.location = (0.0, 14.0, 1.92)
ob_kocka_005.rotation_euler = (0.0, 0.0, 0.7854)
ob_kocka_005.scale = (0.5, 0.5, 4.7)
ob_kocka_009.location = (0.0, 0.0, 2.9)
ob_kocka_009.rotation_euler = (0.0, 1.571, 1.571)
ob_kocka_009.scale = (0.5, 0.5, 48.5)
ob_kocka_030.location = (0.0, 0.0, 2.5)
ob_kocka_030.rotation_euler = (0.0, 1.571, 1.571)
ob_kocka_030.scale = (0.5, 0.5, 48.5)
ob_kocka_065.location = (0.0, 0.0, 2.1)
ob_kocka_065.rotation_euler = (0.0, 1.571, 1.571)
ob_kocka_065.scale = (0.5, 0.5, 48.5)
ob_kocka_066.location = (0.0, 0.0, 1.3)
ob_kocka_066.rotation_euler = (0.0, 1.571, 1.571)
ob_kocka_066.scale = (0.5, 0.5, 48.5)
ob_kocka_067.location = (0.0, 0.0, 1.7)
ob_kocka_067.rotation_euler = (0.0, 1.571, 1.571)
ob_kocka_067.scale = (0.5, 0.5, 48.5)
ob_kocka_068.location = (0.0, 0.0, 0.9)
ob_kocka_068.rotation_euler = (0.0, 1.571, 1.571)
ob_kocka_068.scale = (0.5, 0.5, 48.5)

# ---- collection membership
col_collection.objects.link(ob_kocka)
col_collection.objects.link(ob_kocka_002)
col_collection.objects.link(ob_kocka_006)
col_collection.objects.link(ob_kocka_007)
col_collection.objects.link(ob_kocka_008)
col_collection.objects.link(ob_kocka_010)
col_collection.objects.link(ob_kocka_011)
col_collection.objects.link(ob_kocka_012)
col_collection.objects.link(ob_kocka_013)
col_collection.objects.link(ob_kocka_014)
col_collection.objects.link(ob_kocka_015)
col_collection.objects.link(ob_kocka_016)
col_collection.objects.link(ob_kocka_017)
col_collection.objects.link(ob_kocka_018)
col_collection.objects.link(ob_kocka_019)
col_collection.objects.link(ob_kocka_020)
col_collection.objects.link(ob_kocka_021)
col_collection.objects.link(ob_kocka_022)
col_collection.objects.link(ob_kocka_023)
col_collection.objects.link(ob_kocka_024)
col_collection.objects.link(ob_kocka_025)
col_collection.objects.link(ob_kocka_026)
col_collection.objects.link(ob_kocka_027)
col_collection.objects.link(ob_kocka_028)
col_collection.objects.link(ob_kocka_029)
col_collection.objects.link(ob_kocka_031)
col_collection.objects.link(ob_kocka_032)
col_collection.objects.link(ob_kocka_033)
col_collection.objects.link(ob_kocka_034)
col_collection.objects.link(ob_kocka_035)
col_collection.objects.link(ob_kocka_036)
col_collection.objects.link(ob_kocka_037)
col_collection.objects.link(ob_kocka_038)
col_collection.objects.link(ob_kocka_039)
col_collection.objects.link(ob_kocka_040)
col_collection.objects.link(ob_kocka_041)
col_collection.objects.link(ob_kocka_042)
col_collection.objects.link(ob_kocka_043)
col_collection.objects.link(ob_kocka_044)
col_collection.objects.link(ob_kocka_045)
col_collection.objects.link(ob_kocka_046)
col_collection.objects.link(ob_kocka_047)
col_collection.objects.link(ob_kocka_048)
col_collection.objects.link(ob_kocka_049)
col_collection.objects.link(ob_kocka_050)
col_collection.objects.link(ob_kocka_051)
col_collection.objects.link(ob_kocka_052)
col_collection.objects.link(ob_kocka_053)
col_collection.objects.link(ob_kocka_054)
col_collection.objects.link(ob_kocka_055)
col_collection.objects.link(ob_kocka_056)
col_collection.objects.link(ob_kocka_057)
col_collection.objects.link(ob_kocka_058)
col_collection.objects.link(ob_kocka_059)
col_collection.objects.link(ob_kocka_060)
col_collection.objects.link(ob_kocka_061)
col_collection.objects.link(ob_kocka_062)
col_collection.objects.link(ob_kocka_063)
col_collection.objects.link(ob_kocka_064)
col_collection.objects.link(ob_kocka_001)
col_collection.objects.link(ob_kocka_003)
col_collection.objects.link(ob_kocka_004)
col_collection.objects.link(ob_kocka_005)
col_collection.objects.link(ob_kocka_009)
col_collection.objects.link(ob_kocka_030)
col_collection.objects.link(ob_kocka_065)
col_collection.objects.link(ob_kocka_066)
col_collection.objects.link(ob_kocka_067)
col_collection.objects.link(ob_kocka_068)

# ---- scene / render settings (as saved in the file)
scene.frame_start = 1; scene.frame_end = 250; scene.frame_set(1)
scene.render.engine = 'BLENDER_EEVEE_NEXT'
scene.cycles.sampling_pattern = 'TABULATED_SOBOL'
scene.view_settings.view_transform = 'Filmic'
bpy.context.view_layer.update()

# ---- added for rendering (the .blend has no active camera and no usable light): camera, sun
cam_auto = bpy.data.cameras.new('AutoCamera')
cam_auto.lens = 50.0
cam_auto.sensor_width = 36.0
cam_auto.clip_end = 1000.0
ob_auto_camera = bpy.data.objects.new('AutoCamera', cam_auto)
scene.collection.objects.link(ob_auto_camera)
ob_auto_camera.location = (27.487, -32.9844, 23.3975)
ob_auto_camera.rotation_euler = (1.09748, -7.21219e-08, 0.694738)
scene.camera = ob_auto_camera
light_auto_sun = bpy.data.lights.new('AutoSun', 'SUN')
light_auto_sun.energy = 3.0
light_auto_sun.angle = 0.0523599
ob_auto_sun = bpy.data.objects.new('AutoSun', light_auto_sun)
scene.collection.objects.link(ob_auto_sun)
ob_auto_sun.rotation_euler = (0.872665, 0.174533, 0.523599)
bpy.context.view_layer.update()
